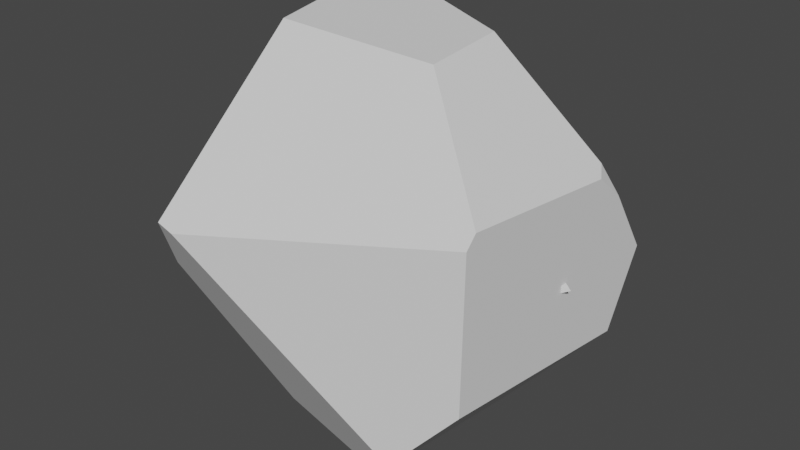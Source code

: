 # Source: PlaceholderAssets.blend  (saved by Blender 3.6.13; exported with 4.5.12 LTS)
import bpy
from mathutils import Matrix  # noqa: F401  (used for matrix-valued properties, if any)

bpy.ops.wm.read_factory_settings(use_empty=True)
scene = bpy.context.scene
scene.name = 'Scene'

# ---- collections
col_scalecheckers = bpy.data.collections.new('ScaleCheckers'); scene.collection.children.link(col_scalecheckers)

# ---- world
world_world = bpy.data.worlds.new('World'); scene.world = world_world
world_world.use_nodes = True; world_world.node_tree.nodes.clear()
_N = world_world.node_tree.nodes; _L = world_world.node_tree.links
n0 = _N.new('ShaderNodeOutputWorld'); n0.name = 'World Output'; n0.location = (300, 300)
n1 = _N.new('ShaderNodeBackground'); n1.name = 'Background'; n1.location = (10, 300)
n1.inputs[0].default_value = (0.05088, 0.05088, 0.05088, 1.0)
_L.new(n1.outputs[0], n0.inputs[0])
n0.is_active_output = True
world_world.color = (0.05088, 0.05088, 0.05088)
world_world.use_sun_shadow = False
world_world.sun_shadow_jitter_overblur = 0.0

# ---- meshes
me_cube_001 = bpy.data.meshes.new('Cube.001')
me_cube_001.from_pydata([(-0.3662, 0.1145, 0.03759), (-0.3662, 0.1145, 0.01183), (0.3655, 0.1194, 0.03759), (0.3655, 0.1194, 0.01183), (-0.3655, 0.00367, 0.03759), (-0.3655, 0.00367, 0.01183), (0.3662, 0.008548, 0.03759), (0.3662, 0.008548, 0.01183), (-0.1282, -0.3815, 0.7441), (-0.1282, -0.3815, 0.771), (-0.1184, 0.383, 0.7441), (-0.1184, 0.383, 0.771), (-0.01242, -0.383, 0.7441), (-0.01242, -0.383, 0.771), (-0.002582, 0.3815, 0.7441), (-0.002582, 0.3815, 0.771), (-0.3663, 0.2361, 0.03759), (-0.3663, 0.2361, 0.01183), (0.3654, 0.2423, 0.03759), (0.3654, 0.2423, 0.01183), (-0.3654, 0.1253, 0.03759), (-0.3654, 0.1253, 0.01183), (0.3663, 0.1315, 0.03759), (0.3663, 0.1315, 0.01183), (-0.2533, -0.3818, 0.7441), (-0.2533, -0.3818, 0.771), (-0.2466, 0.3828, 0.7441), (-0.2466, 0.3828, 0.771), (-0.1375, -0.3828, 0.7441), (-0.1375, -0.3828, 0.771), (-0.1308, 0.3818, 0.7441), (-0.1308, 0.3818, 0.771), (-0.3649, -0.1231, 0.03759), (-0.3649, -0.1231, 0.01183), (0.3667, -0.1353, 0.03759), (0.3667, -0.1353, 0.01183), (-0.3667, -0.2339, 0.03759), (-0.3667, -0.2339, 0.01183), (0.3649, -0.2461, 0.03759), (0.3649, -0.2461, 0.01183), (0.1317, -0.3818, 0.7441), (0.1317, -0.3818, 0.771), (0.1384, 0.3828, 0.7441), (0.1384, 0.3828, 0.771), (0.2475, -0.3828, 0.7441), (0.2475, -0.3828, 0.771), (0.2542, 0.3818, 0.7441), (0.2542, 0.3818, 0.771), (-0.3654, -0.004001, 0.03759), (-0.3654, -0.004001, 0.01183), (0.3663, -0.01035, 0.03759), (0.3663, -0.01035, 0.01183), (-0.3663, -0.1148, 0.03759), (-0.3663, -0.1148, 0.01183), (0.3654, -0.1212, 0.03759), (0.3654, -0.1212, 0.01183), (0.006591, -0.3825, 0.7441), (0.006591, -0.3825, 0.771), (0.004677, 0.3822, 0.7441), (0.004677, 0.3822, 0.771), (0.1224, -0.3822, 0.7441), (0.1224, -0.3822, 0.771), (0.1205, 0.3825, 0.7441), (0.1205, 0.3825, 0.771), (-0.387, -0.3631, 0.7432), (-0.3601, -0.3631, 0.7432), (-0.387, 0.3631, 0.7432), (-0.3601, 0.3631, 0.7432), (-0.387, -0.3631, 0.6621), (-0.3601, -0.3631, 0.6621), (-0.387, 0.3631, 0.6621), (-0.3601, 0.3631, 0.6621), (0.3602, -0.3631, 0.7432), (0.3871, -0.3631, 0.7432), (0.3602, 0.3631, 0.7432), (0.3871, 0.3631, 0.7432), (0.3602, -0.3631, 0.6621), (0.3871, -0.3631, 0.6621), (0.3602, 0.3631, 0.6621), (0.3871, 0.3631, 0.6621), (0.3875, -0.387, 0.7432), (0.3875, -0.3601, 0.7432), (-0.3875, -0.387, 0.7432), (-0.3875, -0.3601, 0.7432), (0.3875, -0.387, 0.6621), (0.3875, -0.3601, 0.6621), (-0.3875, -0.387, 0.6621), (-0.3875, -0.3601, 0.6621), (0.3875, 0.3602, 0.7432), (0.3875, 0.3871, 0.7432), (-0.3875, 0.3602, 0.7432), (-0.3875, 0.3871, 0.7432), (0.3875, 0.3602, 0.6621), (0.3875, 0.3871, 0.6621), (-0.3875, 0.3602, 0.6621), (-0.3875, 0.3871, 0.6621), (-0.387, -0.3631, 0.08119), (-0.3601, -0.3631, 0.08119), (-0.387, 0.3631, 0.08119), (-0.3601, 0.3631, 0.08119), (-0.387, -0.3631, 0.0001356), (-0.3601, -0.3631, 0.0001356), (-0.387, 0.3631, 0.0001357), (-0.3601, 0.3631, 0.0001357), (0.3602, -0.3631, 0.08119), (0.3871, -0.3631, 0.08119), (0.3602, 0.3631, 0.08119), (0.3871, 0.3631, 0.08119), (0.3602, -0.3631, 0.0001356), (0.3871, -0.3631, 0.0001356), (0.3602, 0.3631, 0.0001357), (0.3871, 0.3631, 0.0001357), (0.3875, -0.387, 0.08119), (0.3875, -0.3601, 0.08119), (-0.3875, -0.387, 0.08119), (-0.3875, -0.3601, 0.08119), (0.3875, -0.387, 0.0001356), (0.3875, -0.3601, 0.0001356), (-0.3875, -0.387, 0.0001357), (-0.3875, -0.3601, 0.0001357), (0.3875, 0.3602, 0.08119), (0.3875, 0.3871, 0.08119), (-0.3875, 0.3602, 0.08119), (-0.3875, 0.3871, 0.08119), (0.3875, 0.3602, 0.0001356), (0.3875, 0.3871, 0.0001356), (-0.3875, 0.3602, 0.0001357), (-0.3875, 0.3871, 0.0001357), (-0.3772, -0.3825, 0.7441), (-0.3772, -0.3825, 0.771), (-0.3801, 0.3821, 0.7441), (-0.3801, 0.3821, 0.771), (-0.2614, -0.3821, 0.7441), (-0.2614, -0.3821, 0.771), (-0.2643, 0.3825, 0.7441), (-0.2643, 0.3825, 0.771), (0.261, -0.3816, 0.7441), (0.261, -0.3816, 0.771), (0.2699, 0.383, 0.7441), (0.2699, 0.383, 0.771), (0.3768, -0.383, 0.7441), (0.3768, -0.383, 0.771), (0.3857, 0.3816, 0.7441), (0.3857, 0.3816, 0.771), (0.3406, -0.2508, 0.719), (0.3406, -0.2508, 0.745), (-0.3406, -0.2508, 0.719), (-0.3406, -0.2508, 0.745), (0.3406, -0.135, 0.719), (0.3406, -0.135, 0.745), (-0.3406, -0.135, 0.719), (-0.3406, -0.135, 0.745), (0.3406, 0.1342, 0.719), (0.3406, 0.1342, 0.745), (-0.3406, 0.1342, 0.719), (-0.3406, 0.1342, 0.745), (0.3406, 0.25, 0.719), (0.3406, 0.25, 0.745), (-0.3406, 0.25, 0.719), (-0.3406, 0.25, 0.745), (-0.3656, -0.3789, 0.6647), (-0.3656, -0.352, 0.6647), (-0.3656, -0.3789, 0.07583), (-0.3656, -0.352, 0.07583), (-0.2557, -0.3789, 0.6647), (-0.2557, -0.352, 0.6647), (-0.2557, -0.3789, 0.07583), (-0.2557, -0.352, 0.07583), (0.2545, -0.3789, 0.6647), (0.2545, -0.352, 0.6647), (0.2545, -0.3789, 0.07583), (0.2545, -0.352, 0.07583), (0.3644, -0.3789, 0.6647), (0.3644, -0.352, 0.6647), (0.3644, -0.3789, 0.07583), (0.3644, -0.352, 0.07583), (0.3789, -0.3656, 0.6647), (0.352, -0.3656, 0.6647), (0.3789, -0.3656, 0.07583), (0.352, -0.3656, 0.07583), (0.3789, -0.2557, 0.6647), (0.352, -0.2557, 0.6647), (0.3789, -0.2557, 0.07583), (0.352, -0.2557, 0.07583), (0.3789, 0.2545, 0.6647), (0.352, 0.2545, 0.6647), (0.3789, 0.2545, 0.07583), (0.352, 0.2545, 0.07583), (0.3789, 0.3644, 0.6647), (0.352, 0.3644, 0.6647), (0.3789, 0.3644, 0.07583), (0.352, 0.3644, 0.07583), (0.3656, 0.3789, 0.6647), (0.3656, 0.352, 0.6647), (0.3656, 0.3789, 0.07583), (0.3656, 0.352, 0.07583), (0.2557, 0.3789, 0.6647), (0.2557, 0.352, 0.6647), (0.2557, 0.3789, 0.07583), (0.2557, 0.352, 0.07583), (-0.2545, 0.3789, 0.6647), (-0.2545, 0.352, 0.6647), (-0.2545, 0.3789, 0.07583), (-0.2545, 0.352, 0.07583), (-0.3644, 0.3789, 0.6647), (-0.3644, 0.352, 0.6647), (-0.3644, 0.3789, 0.07583), (-0.3644, 0.352, 0.07583), (-0.3789, 0.3656, 0.6647), (-0.352, 0.3656, 0.6647), (-0.3789, 0.3656, 0.07583), (-0.352, 0.3656, 0.07583), (-0.3789, 0.2557, 0.6647), (-0.352, 0.2557, 0.6647), (-0.3789, 0.2557, 0.07583), (-0.352, 0.2557, 0.07583), (-0.3789, -0.2545, 0.6647), (-0.352, -0.2545, 0.6647), (-0.3789, -0.2545, 0.07583), (-0.352, -0.2545, 0.07583), (-0.3789, -0.3644, 0.6647), (-0.352, -0.3644, 0.6647), (-0.3789, -0.3644, 0.07583), (-0.352, -0.3644, 0.07583), (0.3448, -0.3036, 0.4691), (0.3662, -0.3036, 0.4691), (0.3448, 0.3041, 0.4659), (0.3662, 0.3041, 0.4659), (0.3448, -0.3041, 0.3771), (0.3662, -0.3041, 0.3771), (0.3448, 0.3036, 0.3739), (0.3662, 0.3036, 0.3739), (0.3448, -0.3043, 0.5659), (0.3662, -0.3043, 0.5659), (0.3448, 0.3034, 0.5718), (0.3662, 0.3034, 0.5718), (0.3448, -0.3034, 0.4738), (0.3662, -0.3034, 0.4738), (0.3448, 0.3043, 0.4798), (0.3662, 0.3043, 0.4798), (0.3448, -0.3045, 0.2586), (0.3662, -0.3045, 0.2586), (0.3448, 0.3032, 0.2671), (0.3662, 0.3032, 0.2671), (0.3448, -0.3032, 0.1665), (0.3662, -0.3032, 0.1665), (0.3448, 0.3045, 0.1751), (0.3662, 0.3045, 0.1751), (0.3448, -0.3031, 0.3721), (0.3662, -0.3031, 0.3721), (0.3448, 0.3045, 0.3628), (0.3662, 0.3045, 0.3628), (0.3448, -0.3045, 0.28), (0.3662, -0.3045, 0.28), (0.3448, 0.3031, 0.2707), (0.3662, 0.3031, 0.2707), (0.3448, -0.3032, 0.6777), (0.3662, -0.3032, 0.6777), (0.3448, 0.3044, 0.6697), (0.3662, 0.3044, 0.6697), (0.3448, -0.3044, 0.5856), (0.3662, -0.3044, 0.5856), (0.3448, 0.3032, 0.5777), (0.3662, 0.3032, 0.5777), (0.3448, -0.3047, 0.1503), (0.3662, -0.3047, 0.1503), (0.3448, 0.3029, 0.1625), (0.3662, 0.3029, 0.1625), (0.3448, -0.3029, 0.05825), (0.3662, -0.3029, 0.05825), (0.3448, 0.3047, 0.07044), (0.3662, 0.3047, 0.07044), (0.3043, 0.3448, 0.4644), (0.3043, 0.3662, 0.4644), (-0.3034, 0.3448, 0.4706), (-0.3034, 0.3662, 0.4706), (0.3034, 0.3448, 0.3724), (0.3034, 0.3662, 0.3724), (-0.3043, 0.3448, 0.3786), (-0.3043, 0.3662, 0.3786), (0.3044, 0.3448, 0.5648), (0.3044, 0.3662, 0.5648), (-0.3032, 0.3448, 0.5728), (-0.3032, 0.3662, 0.5728), (0.3032, 0.3448, 0.4728), (0.3032, 0.3662, 0.4728), (-0.3044, 0.3448, 0.4808), (-0.3044, 0.3662, 0.4808), (0.3045, 0.3448, 0.2549), (0.3045, 0.3662, 0.2549), (-0.3032, 0.3448, 0.2633), (-0.3032, 0.3662, 0.2633), (0.3032, 0.3448, 0.1628), (0.3032, 0.3662, 0.1628), (-0.3045, 0.3448, 0.1713), (-0.3045, 0.3662, 0.1713), (0.3034, 0.3448, 0.3673), (0.3034, 0.3662, 0.3673), (-0.3043, 0.3448, 0.3615), (-0.3043, 0.3662, 0.3615), (0.3043, 0.3448, 0.2753), (0.3043, 0.3662, 0.2753), (-0.3034, 0.3448, 0.2695), (-0.3034, 0.3662, 0.2695), (0.3035, 0.3448, 0.678), (0.3035, 0.3662, 0.678), (-0.3042, 0.3448, 0.6733), (-0.3042, 0.3662, 0.6733), (0.3042, 0.3448, 0.586), (0.3042, 0.3662, 0.586), (-0.3035, 0.3448, 0.5813), (-0.3035, 0.3662, 0.5813), (0.3046, 0.3448, 0.1532), (0.3046, 0.3662, 0.1532), (-0.303, 0.3448, 0.1633), (-0.303, 0.3662, 0.1633), (0.303, 0.3448, 0.06114), (0.303, 0.3662, 0.06114), (-0.3046, 0.3448, 0.07129), (-0.3046, 0.3662, 0.07129), (-0.3448, 0.3036, 0.4691), (-0.3662, 0.3036, 0.4691), (-0.3448, -0.3041, 0.4659), (-0.3662, -0.3041, 0.4659), (-0.3448, 0.3041, 0.377), (-0.3662, 0.3041, 0.377), (-0.3448, -0.3036, 0.3739), (-0.3662, -0.3036, 0.3739), (-0.3448, 0.3034, 0.5717), (-0.3662, 0.3034, 0.5717), (-0.3448, -0.3043, 0.5659), (-0.3662, -0.3043, 0.5659), (-0.3448, 0.3043, 0.4797), (-0.3662, 0.3043, 0.4797), (-0.3448, -0.3034, 0.4739), (-0.3662, -0.3034, 0.4739), (-0.3448, 0.3042, 0.2607), (-0.3662, 0.3042, 0.2607), (-0.3448, -0.3035, 0.265), (-0.3662, -0.3035, 0.265), (-0.3448, 0.3035, 0.1687), (-0.3662, 0.3035, 0.1687), (-0.3448, -0.3042, 0.1729), (-0.3662, -0.3042, 0.1729), (-0.3448, 0.3044, 0.3607), (-0.3662, 0.3044, 0.3607), (-0.3448, -0.3033, 0.3681), (-0.3662, -0.3033, 0.3681), (-0.3448, 0.3033, 0.2687), (-0.3662, 0.3033, 0.2687), (-0.3448, -0.3044, 0.2761), (-0.3662, -0.3044, 0.2761), (-0.3448, 0.3042, 0.6708), (-0.3662, 0.3042, 0.6708), (-0.3448, -0.3035, 0.6754), (-0.3662, -0.3035, 0.6754), (-0.3448, 0.3035, 0.5787), (-0.3662, 0.3035, 0.5787), (-0.3448, -0.3042, 0.5833), (-0.3662, -0.3042, 0.5833), (-0.3448, 0.3033, 0.1632), (-0.3662, 0.3033, 0.1632), (-0.3448, -0.3043, 0.1566), (-0.3662, -0.3043, 0.1566), (-0.3448, 0.3043, 0.07112), (-0.3662, 0.3043, 0.07112), (-0.3448, -0.3033, 0.06454), (-0.3662, -0.3033, 0.06454), (-0.3028, -0.3448, 0.4738), (-0.3028, -0.3662, 0.4738), (0.3047, -0.3448, 0.4612), (0.3047, -0.3662, 0.4612), (-0.3047, -0.3448, 0.3818), (-0.3047, -0.3662, 0.3818), (0.3028, -0.3448, 0.3692), (0.3028, -0.3662, 0.3692), (-0.3044, -0.3448, 0.5675), (-0.3044, -0.3662, 0.5675), (0.3032, -0.3448, 0.5757), (0.3032, -0.3662, 0.5757), (-0.3032, -0.3448, 0.4755), (-0.3032, -0.3662, 0.4755), (0.3044, -0.3448, 0.4836), (0.3044, -0.3662, 0.4836), (-0.3043, -0.3448, 0.2597), (-0.3043, -0.3662, 0.2597), (0.3034, -0.3448, 0.266), (0.3034, -0.3662, 0.266), (-0.3034, -0.3448, 0.1677), (-0.3034, -0.3662, 0.1677), (0.3043, -0.3448, 0.174), (0.3043, -0.3662, 0.174), (-0.3036, -0.3448, 0.3688), (-0.3036, -0.3662, 0.3688), (0.3041, -0.3448, 0.365), (0.3041, -0.3662, 0.365), (-0.3041, -0.3448, 0.2768), (-0.3041, -0.3662, 0.2768), (0.3036, -0.3448, 0.273), (0.3036, -0.3662, 0.273), (-0.3035, -0.3448, 0.6758), (-0.3035, -0.3662, 0.6758), (0.3042, -0.3448, 0.6713), (0.3042, -0.3662, 0.6713), (-0.3042, -0.3448, 0.5838), (-0.3042, -0.3662, 0.5838), (0.3035, -0.3448, 0.5793), (0.3035, -0.3662, 0.5793), (-0.3046, -0.3448, 0.1509), (-0.3046, -0.3662, 0.1509), (0.303, -0.3448, 0.1618), (0.303, -0.3662, 0.1618), (-0.303, -0.3448, 0.0589), (-0.303, -0.3662, 0.0589), (0.3046, -0.3448, 0.06979), (0.3046, -0.3662, 0.06979), (0.3661, -0.3656, 0.01183), (0.3661, -0.3656, 0.03759), (-0.3656, -0.3685, 0.01183), (-0.3656, -0.3685, 0.03759), (0.3656, -0.2547, 0.01183), (0.3656, -0.2547, 0.03759), (-0.3661, -0.2576, 0.01183), (-0.3661, -0.2576, 0.03759), (0.3654, 0.2504, 0.01183), (0.3654, 0.2504, 0.03759), (-0.3663, 0.2566, 0.01183), (-0.3663, 0.2566, 0.03759), (0.3663, 0.3612, 0.01183), (0.3663, 0.3612, 0.03759), (-0.3654, 0.3674, 0.01183), (-0.3654, 0.3674, 0.03759), (0.3583, -0.3051, 0.08727), (0.374, -0.3051, 0.08727), (0.3583, 0.2404, 0.712), (0.374, 0.2404, 0.712), (0.3583, -0.235, 0.02764), (0.374, -0.235, 0.02764), (0.3583, 0.3105, 0.6523), (0.374, 0.3105, 0.6523), (0.3051, 0.3583, 0.08727), (0.3051, 0.374, 0.08727), (-0.2404, 0.3583, 0.712), (-0.2404, 0.374, 0.712), (0.235, 0.3583, 0.02764), (0.235, 0.374, 0.02764), (-0.3105, 0.3583, 0.6523), (-0.3105, 0.374, 0.6523), (-0.3583, 0.3051, 0.08727), (-0.374, 0.3051, 0.08727), (-0.3583, -0.2404, 0.712), (-0.374, -0.2404, 0.712), (-0.3583, 0.235, 0.02764), (-0.374, 0.235, 0.02764), (-0.3583, -0.3105, 0.6523), (-0.374, -0.3105, 0.6523), (-0.3051, -0.3583, 0.08727), (-0.3051, -0.374, 0.08727), (0.2404, -0.3583, 0.712), (0.2404, -0.374, 0.712), (-0.235, -0.3583, 0.02764), (-0.235, -0.374, 0.02764), (0.3105, -0.3583, 0.6523), (0.3105, -0.374, 0.6523)], [], [(5, 1, 3, 7), (5, 4, 0, 1), (7, 6, 4, 5), (3, 2, 6, 7), (0, 4, 6, 2), (1, 0, 2, 3), (8, 9, 11, 10), (10, 11, 15, 14), (14, 15, 13, 12), (12, 13, 9, 8), (10, 14, 12, 8), (15, 11, 9, 13), (21, 17, 19, 23), (21, 20, 16, 17), (23, 22, 20, 21), (19, 18, 22, 23), (16, 20, 22, 18), (17, 16, 18, 19), (24, 25, 27, 26), (26, 27, 31, 30), (30, 31, 29, 28), (28, 29, 25, 24), (26, 30, 28, 24), (31, 27, 25, 29), (37, 33, 35, 39), (37, 36, 32, 33), (39, 38, 36, 37), (35, 34, 38, 39), (32, 36, 38, 34), (33, 32, 34, 35), (40, 41, 43, 42), (42, 43, 47, 46), (46, 47, 45, 44), (44, 45, 41, 40), (42, 46, 44, 40), (47, 43, 41, 45), (53, 49, 51, 55), (53, 52, 48, 49), (55, 54, 52, 53), (51, 50, 54, 55), (48, 52, 54, 50), (49, 48, 50, 51), (56, 57, 59, 58), (58, 59, 63, 62), (62, 63, 61, 60), (60, 61, 57, 56), (58, 62, 60, 56), (63, 59, 57, 61), (64, 65, 67, 66), (66, 67, 71, 70), (70, 71, 69, 68), (68, 69, 65, 64), (66, 70, 68, 64), (71, 67, 65, 69), (72, 73, 75, 74), (74, 75, 79, 78), (78, 79, 77, 76), (76, 77, 73, 72), (74, 78, 76, 72), (79, 75, 73, 77), (80, 81, 83, 82), (82, 83, 87, 86), (86, 87, 85, 84), (84, 85, 81, 80), (82, 86, 84, 80), (87, 83, 81, 85), (88, 89, 91, 90), (90, 91, 95, 94), (94, 95, 93, 92), (92, 93, 89, 88), (90, 94, 92, 88), (95, 91, 89, 93), (96, 97, 99, 98), (98, 99, 103, 102), (102, 103, 101, 100), (100, 101, 97, 96), (98, 102, 100, 96), (103, 99, 97, 101), (104, 105, 107, 106), (106, 107, 111, 110), (110, 111, 109, 108), (108, 109, 105, 104), (106, 110, 108, 104), (111, 107, 105, 109), (112, 113, 115, 114), (114, 115, 119, 118), (118, 119, 117, 116), (116, 117, 113, 112), (114, 118, 116, 112), (119, 115, 113, 117), (120, 121, 123, 122), (122, 123, 127, 126), (126, 127, 125, 124), (124, 125, 121, 120), (122, 126, 124, 120), (127, 123, 121, 125), (128, 129, 131, 130), (130, 131, 135, 134), (134, 135, 133, 132), (132, 133, 129, 128), (130, 134, 132, 128), (135, 131, 129, 133), (136, 137, 139, 138), (138, 139, 143, 142), (142, 143, 141, 140), (140, 141, 137, 136), (138, 142, 140, 136), (143, 139, 137, 141), (144, 145, 147, 146), (146, 147, 151, 150), (150, 151, 149, 148), (148, 149, 145, 144), (146, 150, 148, 144), (151, 147, 145, 149), (152, 153, 155, 154), (154, 155, 159, 158), (158, 159, 157, 156), (156, 157, 153, 152), (154, 158, 156, 152), (159, 155, 153, 157), (160, 161, 163, 162), (162, 163, 167, 166), (166, 167, 165, 164), (164, 165, 161, 160), (162, 166, 164, 160), (167, 163, 161, 165), (168, 169, 171, 170), (170, 171, 175, 174), (174, 175, 173, 172), (172, 173, 169, 168), (170, 174, 172, 168), (175, 171, 169, 173), (176, 177, 179, 178), (178, 179, 183, 182), (182, 183, 181, 180), (180, 181, 177, 176), (178, 182, 180, 176), (183, 179, 177, 181), (184, 185, 187, 186), (186, 187, 191, 190), (190, 191, 189, 188), (188, 189, 185, 184), (186, 190, 188, 184), (191, 187, 185, 189), (192, 193, 195, 194), (194, 195, 199, 198), (198, 199, 197, 196), (196, 197, 193, 192), (194, 198, 196, 192), (199, 195, 193, 197), (200, 201, 203, 202), (202, 203, 207, 206), (206, 207, 205, 204), (204, 205, 201, 200), (202, 206, 204, 200), (207, 203, 201, 205), (208, 209, 211, 210), (210, 211, 215, 214), (214, 215, 213, 212), (212, 213, 209, 208), (210, 214, 212, 208), (215, 211, 209, 213), (216, 217, 219, 218), (218, 219, 223, 222), (222, 223, 221, 220), (220, 221, 217, 216), (218, 222, 220, 216), (223, 219, 217, 221), (224, 225, 227, 226), (226, 227, 231, 230), (230, 231, 229, 228), (228, 229, 225, 224), (226, 230, 228, 224), (231, 227, 225, 229), (232, 233, 235, 234), (234, 235, 239, 238), (238, 239, 237, 236), (236, 237, 233, 232), (234, 238, 236, 232), (239, 235, 233, 237), (240, 241, 243, 242), (242, 243, 247, 246), (246, 247, 245, 244), (244, 245, 241, 240), (242, 246, 244, 240), (247, 243, 241, 245), (248, 249, 251, 250), (250, 251, 255, 254), (254, 255, 253, 252), (252, 253, 249, 248), (250, 254, 252, 248), (255, 251, 249, 253), (256, 257, 259, 258), (258, 259, 263, 262), (262, 263, 261, 260), (260, 261, 257, 256), (258, 262, 260, 256), (263, 259, 257, 261), (264, 265, 267, 266), (266, 267, 271, 270), (270, 271, 269, 268), (268, 269, 265, 264), (266, 270, 268, 264), (271, 267, 265, 269), (272, 273, 275, 274), (274, 275, 279, 278), (278, 279, 277, 276), (276, 277, 273, 272), (274, 278, 276, 272), (279, 275, 273, 277), (280, 281, 283, 282), (282, 283, 287, 286), (286, 287, 285, 284), (284, 285, 281, 280), (282, 286, 284, 280), (287, 283, 281, 285), (288, 289, 291, 290), (290, 291, 295, 294), (294, 295, 293, 292), (292, 293, 289, 288), (290, 294, 292, 288), (295, 291, 289, 293), (296, 297, 299, 298), (298, 299, 303, 302), (302, 303, 301, 300), (300, 301, 297, 296), (298, 302, 300, 296), (303, 299, 297, 301), (304, 305, 307, 306), (306, 307, 311, 310), (310, 311, 309, 308), (308, 309, 305, 304), (306, 310, 308, 304), (311, 307, 305, 309), (312, 313, 315, 314), (314, 315, 319, 318), (318, 319, 317, 316), (316, 317, 313, 312), (314, 318, 316, 312), (319, 315, 313, 317), (320, 321, 323, 322), (322, 323, 327, 326), (326, 327, 325, 324), (324, 325, 321, 320), (322, 326, 324, 320), (327, 323, 321, 325), (328, 329, 331, 330), (330, 331, 335, 334), (334, 335, 333, 332), (332, 333, 329, 328), (330, 334, 332, 328), (335, 331, 329, 333), (336, 337, 339, 338), (338, 339, 343, 342), (342, 343, 341, 340), (340, 341, 337, 336), (338, 342, 340, 336), (343, 339, 337, 341), (344, 345, 347, 346), (346, 347, 351, 350), (350, 351, 349, 348), (348, 349, 345, 344), (346, 350, 348, 344), (351, 347, 345, 349), (352, 353, 355, 354), (354, 355, 359, 358), (358, 359, 357, 356), (356, 357, 353, 352), (354, 358, 356, 352), (359, 355, 353, 357), (360, 361, 363, 362), (362, 363, 367, 366), (366, 367, 365, 364), (364, 365, 361, 360), (362, 366, 364, 360), (367, 363, 361, 365), (368, 369, 371, 370), (370, 371, 375, 374), (374, 375, 373, 372), (372, 373, 369, 368), (370, 374, 372, 368), (375, 371, 369, 373), (376, 377, 379, 378), (378, 379, 383, 382), (382, 383, 381, 380), (380, 381, 377, 376), (378, 382, 380, 376), (383, 379, 377, 381), (384, 385, 387, 386), (386, 387, 391, 390), (390, 391, 389, 388), (388, 389, 385, 384), (386, 390, 388, 384), (391, 387, 385, 389), (392, 393, 395, 394), (394, 395, 399, 398), (398, 399, 397, 396), (396, 397, 393, 392), (394, 398, 396, 392), (399, 395, 393, 397), (400, 401, 403, 402), (402, 403, 407, 406), (406, 407, 405, 404), (404, 405, 401, 400), (402, 406, 404, 400), (407, 403, 401, 405), (408, 409, 411, 410), (410, 411, 415, 414), (414, 415, 413, 412), (412, 413, 409, 408), (410, 414, 412, 408), (415, 411, 409, 413), (416, 417, 419, 418), (418, 419, 423, 422), (422, 423, 421, 420), (420, 421, 417, 416), (418, 422, 420, 416), (423, 419, 417, 421), (424, 425, 427, 426), (426, 427, 431, 430), (430, 431, 429, 428), (428, 429, 425, 424), (426, 430, 428, 424), (431, 427, 425, 429), (432, 433, 435, 434), (434, 435, 439, 438), (438, 439, 437, 436), (436, 437, 433, 432), (434, 438, 436, 432), (439, 435, 433, 437), (440, 441, 443, 442), (442, 443, 447, 446), (446, 447, 445, 444), (444, 445, 441, 440), (442, 446, 444, 440), (447, 443, 441, 445), (448, 449, 451, 450), (450, 451, 455, 454), (454, 455, 453, 452), (452, 453, 449, 448), (450, 454, 452, 448), (455, 451, 449, 453), (456, 457, 459, 458), (458, 459, 463, 462), (462, 463, 461, 460), (460, 461, 457, 456), (458, 462, 460, 456), (463, 459, 457, 461)])
_uv = me_cube_001.uv_layers.new(name='UVMap')
_uv.uv.foreach_set('vector', [0.1042, 0.4533, 0.07049, 0.4533, 0.07049, 0.2317, 0.1042, 0.2317, 0.254, 0.8495, 0.2461, 0.8495, 0.2461, 0.8159, 0.254, 0.8159, 0.9545, 0.4141, 0.9624, 0.4141, 0.9624, 0.6358, 0.9545, 0.6358, 0.2195, 0.8495, 0.2117, 0.8495, 0.2117, 0.8159, 0.2195, 0.8159, 0.3066, 0.4533, 0.2729, 0.4533, 0.2729, 0.2317, 0.3066, 0.2317, 0.9544, 0.2217, 0.9466, 0.2217, 0.9466, 0.0, 0.9544, 0.0, 0.3877, 0.9329, 0.3795, 0.9329, 0.3795, 0.7013, 0.3877, 0.7013, 0.559, 0.2135, 0.5508, 0.2135, 0.5508, 0.1784, 0.559, 0.1784, 0.93, 0.6474, 0.9218, 0.6474, 0.9218, 0.4158, 0.93, 0.4158, 0.5098, 0.1784, 0.518, 0.1784, 0.518, 0.2135, 0.5098, 0.2135, 0.1057, 0.2317, 0.07049, 0.2317, 0.07049, 0.0, 0.1057, 0.0, 0.282, 0.2317, 0.2467, 0.2317, 0.2467, 0.0, 0.282, 0.0, 0.3403, 0.2317, 0.374, 0.2317, 0.374, 0.4533, 0.3403, 0.4533, 0.2796, 0.8495, 0.2717, 0.8495, 0.2717, 0.8159, 0.2796, 0.8159, 0.9701, 0.0, 0.9779, 0.0, 0.9779, 0.2217, 0.9701, 0.2217, 0.1803, 0.8159, 0.1881, 0.8159, 0.1881, 0.8495, 0.1803, 0.8495, 0.2391, 0.4533, 0.2054, 0.4533, 0.2054, 0.2317, 0.2391, 0.2317, 0.9622, 0.2217, 0.9544, 0.2217, 0.9544, 0.0, 0.9622, 0.0, 0.9382, 0.6474, 0.93, 0.6474, 0.93, 0.4158, 0.9382, 0.4158, 0.5262, 0.1784, 0.5344, 0.1784, 0.5344, 0.2135, 0.5262, 0.2135, 0.7291, 0.9034, 0.7209, 0.9034, 0.7209, 0.6717, 0.7291, 0.6717, 0.518, 0.1784, 0.5262, 0.1784, 0.5262, 0.2135, 0.518, 0.2135, 0.1057, 0.0, 0.141, 1.3e-08, 0.141, 0.2317, 0.1057, 0.2317, 0.1762, 0.2317, 0.141, 0.2317, 0.141, 0.0, 0.1762, 1.3e-08, 0.3877, 0.2317, 0.4214, 0.2317, 0.4214, 0.4533, 0.3877, 0.4533, 0.2618, 0.8495, 0.254, 0.8495, 0.254, 0.8159, 0.2618, 0.8159, 0.962, 0.6358, 0.9699, 0.6358, 0.9699, 0.8575, 0.962, 0.8575, 0.196, 0.8495, 0.1881, 0.8495, 0.1881, 0.8159, 0.196, 0.8159, 0.1379, 0.4533, 0.1042, 0.4533, 0.1042, 0.2317, 0.1379, 0.2317, 0.962, 0.8575, 0.9542, 0.8575, 0.9542, 0.6358, 0.962, 0.6358, 0.9302, 0.2317, 0.922, 0.2317, 0.922, 0.0, 0.9302, 0.0, 0.559, 0.1784, 0.5672, 0.1784, 0.5672, 0.2135, 0.559, 0.2135, 0.9136, 0.6474, 0.9054, 0.6474, 0.9054, 0.4158, 0.9136, 0.4158, 0.5344, 0.1784, 0.5426, 0.1784, 0.5426, 0.2135, 0.5344, 0.2135, 0.07049, 0.2317, 0.03525, 0.2317, 0.03525, 0.0, 0.07049, 0.0, 0.2467, 0.2317, 0.2115, 0.2317, 0.2115, 0.0, 0.2467, 1.3e-08, 0.03373, 0.4533, 5.183e-08, 0.4533, 0.0, 0.2317, 0.03373, 0.2317, 0.196, 0.8159, 0.2038, 0.8159, 0.2038, 0.8495, 0.196, 0.8495, 0.9699, 0.6358, 0.9777, 0.6358, 0.9777, 0.8575, 0.9699, 0.8575, 0.2195, 0.8159, 0.2273, 0.8159, 0.2273, 0.8495, 0.2195, 0.8495, 0.2054, 0.4533, 0.1717, 0.4533, 0.1717, 0.2317, 0.2054, 0.2317, 0.9777, 0.6358, 0.9855, 0.6358, 0.9855, 0.8575, 0.9777, 0.8575, 0.93, 0.8791, 0.9218, 0.8791, 0.9218, 0.6474, 0.93, 0.6474, 0.5508, 0.2135, 0.5426, 0.2135, 0.5426, 0.1784, 0.5508, 0.1784, 0.9218, 0.8791, 0.9136, 0.8791, 0.9136, 0.6474, 0.9218, 0.6474, 0.5754, 0.2135, 0.5672, 0.2135, 0.5672, 0.1784, 0.5754, 0.1784, 0.3877, 0.0, 0.4229, 0.0, 0.4229, 0.2317, 0.3877, 0.2317, 0.1762, 0.0, 0.2115, 0.0, 0.2115, 0.2317, 0.1762, 0.2317, 0.6716, 0.7181, 0.6798, 0.7181, 0.6798, 0.9381, 0.6716, 0.9381, 0.4557, 0.2064, 0.4639, 0.2064, 0.4639, 0.231, 0.4557, 0.231, 0.9382, 0.6358, 0.9463, 0.6358, 0.9463, 0.8558, 0.9382, 0.8558, 0.4475, 0.231, 0.4393, 0.231, 0.4393, 0.2064, 0.4475, 0.2064, 0.6646, 0.7033, 0.6399, 0.7033, 0.6399, 0.4833, 0.6646, 0.4833, 0.7012, 0.22, 0.6766, 0.22, 0.6766, 1.3e-08, 0.7012, 0.0, 0.9302, 1.3e-08, 0.9384, 0.0, 0.9384, 0.22, 0.9302, 0.22, 0.4229, 0.2064, 0.4311, 0.2064, 0.4311, 0.231, 0.4229, 0.231, 0.9382, 0.4158, 0.9463, 0.4158, 0.9463, 0.6358, 0.9382, 0.6358, 0.4393, 0.231, 0.4311, 0.231, 0.4311, 0.2064, 0.4393, 0.2064, 0.6519, 0.22, 0.6272, 0.22, 0.6272, 0.0, 0.6519, 0.0, 0.7012, 0.0, 0.7259, 0.0, 0.7259, 0.22, 0.7012, 0.22, 0.688, 0.7181, 0.6798, 0.7181, 0.6798, 0.4833, 0.688, 0.4833, 0.4721, 0.2064, 0.4803, 0.2064, 0.4803, 0.231, 0.4721, 0.231, 0.6798, 0.7181, 0.6716, 0.7181, 0.6716, 0.4833, 0.6798, 0.4833, 0.357, 0.8404, 0.3488, 0.8404, 0.3488, 0.8159, 0.357, 0.8159, 0.5906, 0.4833, 0.6152, 0.4833, 0.6152, 0.7181, 0.5906, 0.7181, 0.688, 0.2317, 0.7126, 0.2317, 0.7126, 0.4665, 0.688, 0.4665, 0.3877, 0.4665, 0.3795, 0.4665, 0.3795, 0.2317, 0.3877, 0.2317, 0.4803, 0.2064, 0.4885, 0.2064, 0.4885, 0.231, 0.4803, 0.231, 0.3877, 0.7013, 0.3795, 0.7013, 0.3795, 0.4665, 0.3877, 0.4665, 0.4557, 0.231, 0.4475, 0.231, 0.4475, 0.2064, 0.4557, 0.2064, 0.5166, 0.4833, 0.5412, 0.4833, 0.5412, 0.7181, 0.5166, 0.7181, 0.5659, 0.4833, 0.5906, 0.4833, 0.5906, 0.7181, 0.5659, 0.7181, 0.604, 0.7181, 0.6122, 0.7181, 0.6122, 0.9381, 0.604, 0.9381, 0.3216, 0.8159, 0.3298, 0.8159, 0.3298, 0.8404, 0.3216, 0.8404, 0.9463, 0.4158, 0.9545, 0.4158, 0.9545, 0.6358, 0.9463, 0.6358, 0.3406, 0.8159, 0.3488, 0.8159, 0.3488, 0.8404, 0.3406, 0.8404, 0.7126, 0.2317, 0.7373, 0.2317, 0.7373, 0.4517, 0.7126, 0.4517, 0.6766, 0.22, 0.6519, 0.22, 0.6519, 1.3e-08, 0.6766, 0.0, 0.6798, 0.7181, 0.688, 0.7181, 0.688, 0.9381, 0.6798, 0.9381, 0.4639, 0.2064, 0.4721, 0.2064, 0.4721, 0.231, 0.4639, 0.231, 0.9384, 0.0, 0.9466, 0.0, 0.9466, 0.22, 0.9384, 0.22, 0.3216, 0.8404, 0.3134, 0.8404, 0.3134, 0.8159, 0.3216, 0.8159, 0.7126, 0.4517, 0.7373, 0.4517, 0.7373, 0.6717, 0.7126, 0.6717, 0.6399, 0.7033, 0.6152, 0.7033, 0.6152, 0.4833, 0.6399, 0.4833, 0.7291, 0.6717, 0.7373, 0.6717, 0.7373, 0.9065, 0.7291, 0.9065, 0.3298, 0.8159, 0.338, 0.8159, 0.338, 0.8404, 0.3298, 0.8404, 0.4206, 0.6882, 0.4124, 0.6882, 0.4124, 0.4533, 0.4206, 0.4533, 0.3134, 0.8404, 0.3052, 0.8404, 0.3052, 0.8159, 0.3134, 0.8159, 0.4919, 0.4833, 0.5166, 0.4833, 0.5166, 0.7181, 0.4919, 0.7181, 0.7126, 0.7013, 0.688, 0.7013, 0.688, 0.4665, 0.7126, 0.4665, 0.3686, 0.6318, 0.3768, 0.6318, 0.3768, 0.8666, 0.3686, 0.8666, 0.357, 0.8159, 0.3652, 0.8159, 0.3652, 0.8404, 0.357, 0.8404, 0.4919, 0.6729, 0.4837, 0.6729, 0.4837, 0.4381, 0.4919, 0.4381, 0.2376, 0.8456, 0.2294, 0.8456, 0.2294, 0.821, 0.2376, 0.821, 0.3877, 0.4533, 0.4124, 0.4533, 0.4124, 0.6882, 0.3877, 0.6882, 0.5659, 0.7181, 0.5412, 0.7181, 0.5412, 0.4833, 0.5659, 0.4833, 0.9136, 0.8791, 0.9054, 0.8791, 0.9054, 0.6474, 0.9136, 0.6474, 0.5754, 0.1784, 0.5835, 0.1784, 0.5835, 0.2135, 0.5754, 0.2135, 0.4919, 0.9045, 0.4837, 0.9045, 0.4837, 0.6729, 0.4919, 0.6729, 0.5835, 0.1784, 0.5917, 0.1784, 0.5917, 0.2135, 0.5835, 0.2135, 0.3525, 0.0, 0.3877, 0.0, 0.3877, 0.2317, 0.3525, 0.2317, 0.3525, 0.2317, 0.3172, 0.2317, 0.3172, 0.0, 0.3525, 0.0, 0.9382, 0.8791, 0.93, 0.8791, 0.93, 0.6474, 0.9382, 0.6474, 0.5016, 0.1784, 0.5098, 0.1784, 0.5098, 0.2135, 0.5016, 0.2135, 0.9218, 0.6474, 0.9136, 0.6474, 0.9136, 0.4158, 0.9218, 0.4158, 0.4934, 0.1784, 0.5016, 0.1784, 0.5016, 0.2135, 0.4934, 0.2135, 0.282, 0.0, 0.3172, 0.0, 0.3172, 0.2317, 0.282, 0.2317, 0.03525, 0.2317, 5.224e-08, 0.2317, 0.0, 0.0, 0.03525, 0.0, 0.9781, 0.4141, 0.986, 0.4141, 0.986, 0.6205, 0.9781, 0.6205, 0.6076, 0.1784, 0.6156, 0.1784, 0.6156, 0.2135, 0.6076, 0.2135, 0.9859, 0.4128, 0.9779, 0.4128, 0.9779, 0.2064, 0.9859, 0.2064, 0.5917, 0.1784, 0.5997, 0.1784, 0.5997, 0.2135, 0.5917, 0.2135, 0.4567, 0.4381, 0.4214, 0.4381, 0.4214, 0.2317, 0.4567, 0.2317, 0.4229, 1.95e-08, 0.4582, 0.0, 0.4582, 0.2064, 0.4229, 0.2064, 0.9855, 0.6358, 0.9935, 0.6358, 0.9935, 0.8422, 0.9855, 0.8422, 0.6076, 0.2135, 0.5997, 0.2135, 0.5997, 0.1784, 0.6076, 0.1784, 0.9779, 0.0, 0.9859, 0.0, 0.9859, 0.2064, 0.9779, 0.2064, 0.6235, 0.2135, 0.6156, 0.2135, 0.6156, 0.1784, 0.6235, 0.1784, 0.4582, 0.0, 0.4934, 1.95e-08, 0.4934, 0.2064, 0.4582, 0.2064, 0.4919, 0.4381, 0.4567, 0.4381, 0.4567, 0.2317, 0.4919, 0.2317, 0.9416, 0.2317, 0.9498, 0.2317, 0.9498, 0.4101, 0.9416, 0.4101, 0.816, 0.1841, 0.8242, 0.1841, 0.8242, 0.2174, 0.816, 0.2174, 0.7933, 0.784, 0.8015, 0.784, 0.8015, 0.9624, 0.7933, 0.9624, 0.7914, 0.2174, 0.7832, 0.2174, 0.7832, 0.1841, 0.7914, 0.1841, 0.3052, 0.4533, 0.3386, 0.4533, 0.3386, 0.6318, 0.3052, 0.6318, 0.1714, 0.4533, 0.2048, 0.4533, 0.2048, 0.6318, 0.1714, 0.6318, 0.7735, 0.9624, 0.7653, 0.9624, 0.7653, 0.784, 0.7735, 0.784, 0.7587, 0.1841, 0.7669, 0.1841, 0.7669, 0.2174, 0.7587, 0.2174, 0.8015, 0.784, 0.8097, 0.784, 0.8097, 0.9624, 0.8015, 0.9624, 0.7587, 0.2174, 0.7505, 0.2174, 0.7505, 0.1841, 0.7587, 0.1841, 0.5269, 0.1784, 0.4934, 0.1784, 0.4934, 1.3e-08, 0.5269, 0.0, 0.1379, 0.6318, 0.1045, 0.6318, 0.1045, 0.4533, 0.1379, 0.4533, 0.9498, 0.2317, 0.958, 0.2317, 0.958, 0.4101, 0.9498, 0.4101, 0.8488, 0.2174, 0.8406, 0.2174, 0.8406, 0.1841, 0.8488, 0.1841, 0.8214, 0.9624, 0.8132, 0.9624, 0.8132, 0.784, 0.8214, 0.784, 0.816, 0.2174, 0.8078, 0.2174, 0.8078, 0.1841, 0.816, 0.1841, 0.2717, 0.4533, 0.3052, 0.4533, 0.3052, 0.6318, 0.2717, 0.6318, 0.1714, 0.6318, 0.1379, 0.6318, 0.1379, 0.4533, 0.1714, 0.4533, 0.7373, 0.784, 0.7455, 0.784, 0.7455, 0.9624, 0.7373, 0.9624, 0.7751, 0.2174, 0.7669, 0.2174, 0.7669, 0.1841, 0.7751, 0.1841, 0.8295, 0.9624, 0.8214, 0.9624, 0.8214, 0.784, 0.8295, 0.784, 0.7996, 0.2174, 0.7914, 0.2174, 0.7914, 0.1841, 0.7996, 0.1841, 0.03373, 0.4533, 0.06718, 0.4533, 0.06718, 0.6318, 0.03373, 0.6318, 0.5938, 1.625e-09, 0.6272, 0.0, 0.6272, 0.1784, 0.5938, 0.1784, 0.8576, 0.9624, 0.8494, 0.9624, 0.8494, 0.784, 0.8576, 0.784, 0.8324, 0.2174, 0.8242, 0.2174, 0.8242, 0.1841, 0.8324, 0.1841, 0.7537, 0.9624, 0.7455, 0.9624, 0.7455, 0.784, 0.7537, 0.784, 0.8324, 0.1841, 0.8406, 0.1841, 0.8406, 0.2174, 0.8324, 0.2174, 0.2717, 0.6318, 0.2383, 0.6318, 0.2383, 0.4533, 0.2717, 0.4533, 0.1039, 0.6318, 0.07049, 0.6318, 0.07049, 0.4533, 0.1039, 0.4533, 0.7571, 0.784, 0.7653, 0.784, 0.7653, 0.9624, 0.7571, 0.9624, 0.7341, 0.1841, 0.7423, 0.1841, 0.7423, 0.2174, 0.7341, 0.2174, 0.7735, 0.784, 0.7817, 0.784, 0.7817, 0.9624, 0.7735, 0.9624, 0.7341, 0.2174, 0.7259, 0.2174, 0.7259, 0.1841, 0.7341, 0.1841, 0.4829, 0.6165, 0.4494, 0.6165, 0.4494, 0.4381, 0.4829, 0.4381, 0.5938, 0.1784, 0.5603, 0.1784, 0.5603, 0.0, 0.5938, 0.0, 0.7851, 0.784, 0.7933, 0.784, 0.7933, 0.9624, 0.7851, 0.9624, 0.167, 0.8492, 0.1588, 0.8492, 0.1588, 0.8159, 0.167, 0.8159, 0.8412, 0.784, 0.8494, 0.784, 0.8494, 0.9624, 0.8412, 0.9624, 0.7751, 0.1841, 0.7832, 0.1841, 0.7832, 0.2174, 0.7751, 0.2174, 0.03345, 0.6318, 2.612e-08, 0.6318, 0.0, 0.4533, 0.03345, 0.4533, 0.2383, 0.6318, 0.2048, 0.6318, 0.2048, 0.4533, 0.2383, 0.4533, 0.9334, 0.2317, 0.9416, 0.2317, 0.9416, 0.4101, 0.9334, 0.4101, 0.7423, 0.1841, 0.7505, 0.1841, 0.7505, 0.2174, 0.7423, 0.2174, 0.958, 0.2317, 0.9662, 0.2317, 0.9662, 0.4101, 0.958, 0.4101, 0.8078, 0.2174, 0.7996, 0.2174, 0.7996, 0.1841, 0.8078, 0.1841, 0.5603, 0.1784, 0.5269, 0.1784, 0.5269, 1.3e-08, 0.5603, 0.0, 0.3406, 0.4533, 0.374, 0.4533, 0.374, 0.6318, 0.3406, 0.6318, 0.05523, 0.8159, 0.06174, 0.8159, 0.06174, 1.0, 0.05523, 1.0, 0.4007, 0.8723, 0.4072, 0.8723, 0.4072, 0.9002, 0.4007, 0.9002, 0.1113, 1.0, 0.1047, 1.0, 0.1047, 0.8159, 0.1113, 0.8159, 0.196, 0.8773, 0.1895, 0.8773, 0.1895, 0.8495, 0.196, 0.8495, 0.604, 0.9022, 0.576, 0.9022, 0.576, 0.7181, 0.604, 0.7181, 0.3686, 0.8159, 0.3406, 0.8159, 0.3406, 0.6318, 0.3686, 0.6318, 0.02801, 1.0, 0.0215, 1.0, 0.0215, 0.8159, 0.02801, 0.8159, 0.2475, 0.8495, 0.254, 0.8495, 0.254, 0.8773, 0.2475, 0.8773, 0.1523, 1.0, 0.1458, 1.0, 0.1458, 0.8159, 0.1523, 0.8159, 0.3346, 0.8683, 0.3281, 0.8683, 0.3281, 0.8404, 0.3346, 0.8404, 0.7933, 0.4158, 0.8214, 0.4158, 0.8214, 0.5999, 0.7933, 0.5999, 0.7653, 0.5999, 0.7373, 0.5999, 0.7373, 0.4158, 0.7653, 0.4158, 0.07476, 0.8159, 0.08127, 0.8159, 0.08127, 1.0, 0.07476, 1.0, 0.196, 0.8495, 0.2025, 0.8495, 0.2025, 0.8773, 0.196, 0.8773, 0.1028, 1.0, 0.09626, 1.0, 0.09626, 0.8159, 0.1028, 0.8159, 0.1868, 0.8773, 0.1803, 0.8773, 0.1803, 0.8495, 0.1868, 0.8495, 0.8774, 0.4158, 0.8494, 0.4158, 0.8494, 0.2317, 0.8774, 0.2317, 0.8379, 0.0, 0.866, 6.501e-09, 0.866, 0.1841, 0.8379, 0.1841, 0.01302, 1.0, 0.006511, 1.0, 0.006511, 0.8159, 0.01302, 0.8159, 0.8878, 0.1841, 0.8944, 0.1841, 0.8944, 0.212, 0.8878, 0.212, 0.1308, 1.0, 0.1243, 1.0, 0.1243, 0.8159, 0.1308, 0.8159, 0.2448, 0.8773, 0.2383, 0.8773, 0.2383, 0.8495, 0.2448, 0.8495, 0.8214, 0.5999, 0.8494, 0.5999, 0.8494, 0.784, 0.8214, 0.784, 0.4494, 0.8738, 0.4214, 0.8738, 0.4214, 0.6897, 0.4494, 0.6897, 0.04754, 1.0, 0.04103, 1.0, 0.04103, 0.8159, 0.04754, 0.8159, 0.2888, 0.8495, 0.2953, 0.8495, 0.2953, 0.8773, 0.2888, 0.8773, 0.01302, 0.8159, 0.01953, 0.8159, 0.01953, 1.0, 0.01302, 1.0, 0.3052, 0.8768, 0.2987, 0.8768, 0.2987, 0.8489, 0.3052, 0.8489, 0.7933, 0.5999, 0.8214, 0.5999, 0.8214, 0.784, 0.7933, 0.784, 0.06174, 0.8159, 0.03373, 0.8159, 0.03373, 0.6318, 0.06174, 0.6318, 0.04754, 0.8159, 0.05406, 0.8159, 0.05406, 1.0, 0.04754, 1.0, 0.2311, 0.8456, 0.2376, 0.8456, 0.2376, 0.8735, 0.2311, 0.8735, 0.1523, 0.8159, 0.1588, 0.8159, 0.1588, 1.0, 0.1523, 1.0, 0.3216, 0.8683, 0.3151, 0.8683, 0.3151, 0.8404, 0.3216, 0.8404, 0.1458, 0.8159, 0.1178, 0.8159, 0.1178, 0.6318, 0.1458, 0.6318, 0.02801, 0.8159, 2.612e-08, 0.8159, 0.0, 0.6318, 0.02801, 0.6318, 0.08975, 0.8159, 0.09626, 0.8159, 0.09626, 1.0, 0.08975, 1.0, 0.3877, 0.8723, 0.3942, 0.8723, 0.3942, 0.9002, 0.3877, 0.9002, 0.9925, 0.4141, 0.999, 0.4141, 0.999, 0.5982, 0.9925, 0.5982, 0.3635, 0.8683, 0.357, 0.8683, 0.357, 0.8404, 0.3635, 0.8404, 0.8214, 0.2317, 0.8494, 0.2317, 0.8494, 0.4158, 0.8214, 0.4158, 0.8214, 0.4158, 0.7933, 0.4158, 0.7933, 0.2317, 0.8214, 0.2317, 0.1738, 1.0, 0.1673, 1.0, 0.1673, 0.8159, 0.1738, 0.8159, 0.8748, 0.212, 0.8683, 0.212, 0.8683, 0.1841, 0.8748, 0.1841, 0.9935, 0.6358, 1.0, 0.6358, 1.0, 0.8199, 0.9935, 0.8199, 0.3134, 0.8683, 0.3069, 0.8683, 0.3069, 0.8404, 0.3134, 0.8404, 0.7373, 0.2317, 0.7653, 0.2317, 0.7653, 0.4158, 0.7373, 0.4158, 0.7933, 0.4158, 0.7653, 0.4158, 0.7653, 0.2317, 0.7933, 0.2317, 0.06825, 0.8159, 0.07476, 0.8159, 0.07476, 1.0, 0.06825, 1.0, 0.2195, 0.8495, 0.226, 0.8495, 0.226, 0.8773, 0.2195, 0.8773, 0.006511, 1.0, 0.0, 1.0, 3.918e-08, 0.8159, 0.006511, 0.8159, 0.8748, 0.1841, 0.8813, 0.1841, 0.8813, 0.212, 0.8748, 0.212, 0.1458, 0.6318, 0.1738, 0.6318, 0.1738, 0.8159, 0.1458, 0.8159, 0.8214, 0.4158, 0.8494, 0.4158, 0.8494, 0.5999, 0.8214, 0.5999, 0.08324, 0.8159, 0.08975, 0.8159, 0.08975, 1.0, 0.08324, 1.0, 0.3086, 0.8683, 0.3151, 0.8683, 0.3151, 0.8962, 0.3086, 0.8962, 0.1393, 0.8159, 0.1458, 0.8159, 0.1458, 1.0, 0.1393, 1.0, 0.3406, 0.8404, 0.3471, 0.8404, 0.3471, 0.8683, 0.3406, 0.8683, 0.06174, 0.6318, 0.08975, 0.6318, 0.08975, 0.8159, 0.06174, 0.8159, 0.866, 6.501e-09, 0.894, 0.0, 0.894, 0.1841, 0.866, 0.1841, 0.02801, 0.8159, 0.03452, 0.8159, 0.03452, 1.0, 0.02801, 1.0, 0.3686, 0.8666, 0.3751, 0.8666, 0.3751, 0.8945, 0.3686, 0.8945, 0.8774, 0.9681, 0.8709, 0.9681, 0.8709, 0.784, 0.8774, 0.784, 0.2376, 0.9014, 0.2311, 0.9014, 0.2311, 0.8735, 0.2376, 0.8735, 0.576, 0.9022, 0.5479, 0.9022, 0.5479, 0.7181, 0.576, 0.7181, 0.8494, 0.4158, 0.8774, 0.4158, 0.8774, 0.5999, 0.8494, 0.5999, 0.1373, 1.0, 0.1308, 1.0, 0.1308, 0.8159, 0.1373, 0.8159, 0.1605, 0.8492, 0.167, 0.8492, 0.167, 0.8771, 0.1605, 0.8771, 0.8709, 0.9681, 0.8644, 0.9681, 0.8644, 0.784, 0.8709, 0.784, 0.2605, 0.8773, 0.254, 0.8773, 0.254, 0.8495, 0.2605, 0.8495, 0.7653, 0.5999, 0.7933, 0.5999, 0.7933, 0.784, 0.7653, 0.784, 0.3332, 0.8159, 0.3052, 0.8159, 0.3052, 0.6318, 0.3332, 0.6318, 0.8904, 0.9681, 0.8839, 0.9681, 0.8839, 0.784, 0.8904, 0.784, 0.3151, 0.8683, 0.3216, 0.8683, 0.3216, 0.8962, 0.3151, 0.8962, 0.9859, 0.1841, 0.9924, 0.1841, 0.9924, 0.3682, 0.9859, 0.3682, 0.3281, 0.8683, 0.3216, 0.8683, 0.3216, 0.8404, 0.3281, 0.8404, 0.8099, 0.0, 0.8379, 0.0, 0.8379, 0.1841, 0.8099, 0.1841, 0.7653, 0.784, 0.7373, 0.784, 0.7373, 0.5999, 0.7653, 0.5999, 0.8412, 0.9681, 0.8347, 0.9681, 0.8347, 0.784, 0.8412, 0.784, 0.3505, 0.8404, 0.357, 0.8404, 0.357, 0.8683, 0.3505, 0.8683, 0.9924, 0.1841, 0.9989, 0.1841, 0.9989, 0.3682, 0.9924, 0.3682, 0.2717, 0.8495, 0.2783, 0.8495, 0.2783, 0.8773, 0.2717, 0.8773, 0.7819, 0.0, 0.8099, 0.0, 0.8099, 0.1841, 0.7819, 0.1841, 0.2048, 0.6318, 0.2329, 0.6318, 0.2329, 0.8159, 0.2048, 0.8159, 0.9054, 0.9681, 0.8989, 0.9681, 0.8989, 0.784, 0.9054, 0.784, 0.8878, 0.212, 0.8813, 0.212, 0.8813, 0.1841, 0.8878, 0.1841, 0.04103, 1.0, 0.03452, 1.0, 0.03452, 0.8159, 0.04103, 0.8159, 0.9009, 0.212, 0.8944, 0.212, 0.8944, 0.1841, 0.9009, 0.1841, 0.6713, 0.8874, 0.6433, 0.8874, 0.6433, 0.7033, 0.6713, 0.7033, 0.1178, 0.8159, 0.08975, 0.8159, 0.08975, 0.6318, 0.1178, 0.6318, 0.8989, 0.9681, 0.8924, 0.9681, 0.8924, 0.784, 0.8989, 0.784, 0.3281, 0.8683, 0.3346, 0.8683, 0.3346, 0.8962, 0.3281, 0.8962, 0.986, 0.4141, 0.9925, 0.4141, 0.9925, 0.5982, 0.986, 0.5982, 0.2717, 0.8768, 0.2652, 0.8768, 0.2652, 0.8489, 0.2717, 0.8489, 0.5199, 0.7181, 0.5479, 0.7181, 0.5479, 0.9022, 0.5199, 0.9022, 0.6152, 0.7033, 0.6433, 0.7033, 0.6433, 0.8874, 0.6152, 0.8874, 0.8839, 0.9681, 0.8774, 0.9681, 0.8774, 0.784, 0.8839, 0.784, 0.2796, 0.8495, 0.2861, 0.8495, 0.2861, 0.8773, 0.2796, 0.8773, 0.482, 0.9847, 0.4755, 0.9847, 0.4755, 0.8006, 0.482, 0.8006, 0.4157, 0.9002, 0.4092, 0.9002, 0.4092, 0.8723, 0.4157, 0.8723, 0.8494, 0.5999, 0.8774, 0.5999, 0.8774, 0.784, 0.8494, 0.784, 0.4774, 0.8006, 0.4494, 0.8006, 0.4494, 0.6165, 0.4774, 0.6165, 0.469, 0.9847, 0.4625, 0.9847, 0.4625, 0.8006, 0.469, 0.8006, 0.209, 0.8773, 0.2025, 0.8773, 0.2025, 0.8495, 0.209, 0.8495, 0.4755, 0.9847, 0.469, 0.9847, 0.469, 0.8006, 0.4755, 0.8006, 0.3942, 0.8723, 0.4007, 0.8723, 0.4007, 0.9002, 0.3942, 0.9002, 0.4157, 0.8723, 0.3877, 0.8723, 0.3877, 0.6882, 0.4157, 0.6882, 0.7539, 0.1841, 0.7259, 0.1841, 0.7259, 1.3e-08, 0.7539, 0.0, 0.4625, 0.9847, 0.4559, 0.9847, 0.4559, 0.8006, 0.4625, 0.8006, 0.8618, 0.1841, 0.8683, 0.1841, 0.8683, 0.212, 0.8618, 0.212, 0.1178, 0.8159, 0.1243, 0.8159, 0.1243, 1.0, 0.1178, 1.0, 0.3281, 0.8962, 0.3216, 0.8962, 0.3216, 0.8683, 0.3281, 0.8683, 0.922, 0.1841, 0.894, 0.1841, 0.894, 6.501e-09, 0.922, 0.0, 0.9054, 0.5999, 0.8774, 0.5999, 0.8774, 0.4158, 0.9054, 0.4158, 0.9924, 0.1841, 0.9859, 0.1841, 0.9859, 1.3e-08, 0.9924, 0.0, 0.2987, 0.821, 0.3052, 0.821, 0.3052, 0.8489, 0.2987, 0.8489, 0.1113, 0.8159, 0.1178, 0.8159, 0.1178, 1.0, 0.1113, 1.0, 0.209, 0.8495, 0.2155, 0.8495, 0.2155, 0.8773, 0.209, 0.8773, 0.7653, 0.4158, 0.7933, 0.4158, 0.7933, 0.5999, 0.7653, 0.5999, 0.2383, 0.6318, 0.2663, 0.6318, 0.2663, 0.8159, 0.2383, 0.8159, 0.4559, 0.9847, 0.4494, 0.9847, 0.4494, 0.8006, 0.4559, 0.8006, 0.6711, 0.6953, 0.6646, 0.6953, 0.6646, 0.6674, 0.6711, 0.6674, 0.6646, 0.4833, 0.6711, 0.4833, 0.6711, 0.6674, 0.6646, 0.6674, 0.3505, 0.8683, 0.357, 0.8683, 0.357, 0.8962, 0.3505, 0.8962, 0.5199, 0.9022, 0.4919, 0.9022, 0.4919, 0.7181, 0.5199, 0.7181, 0.8774, 0.2317, 0.9054, 0.2317, 0.9054, 0.4158, 0.8774, 0.4158, 0.9727, 0.4101, 0.9662, 0.4101, 0.9662, 0.226, 0.9727, 0.226, 0.2717, 0.8489, 0.2652, 0.8489, 0.2652, 0.821, 0.2717, 0.821, 0.9924, 0.0, 0.9989, 6.501e-09, 0.9989, 0.1841, 0.9924, 0.1841, 0.3635, 0.8962, 0.357, 0.8962, 0.357, 0.8683, 0.3635, 0.8683, 0.8774, 0.5999, 0.9054, 0.5999, 0.9054, 0.784, 0.8774, 0.784, 0.9054, 0.2317, 0.9334, 0.2317, 0.9334, 0.4158, 0.9054, 0.4158, 0.06174, 0.8159, 0.06825, 0.8159, 0.06825, 1.0, 0.06174, 1.0, 0.8618, 0.212, 0.8553, 0.212, 0.8553, 0.1841, 0.8618, 0.1841, 0.8576, 0.784, 0.8641, 0.784, 0.8641, 0.9681, 0.8576, 0.9681, 0.4279, 0.9017, 0.4214, 0.9017, 0.4214, 0.8738, 0.4279, 0.8738, 0.1738, 0.6318, 0.2018, 0.6318, 0.2018, 0.8159, 0.1738, 0.8159, 0.716, 0.8854, 0.688, 0.8854, 0.688, 0.7013, 0.716, 0.7013, 0.1803, 1.0, 0.1738, 1.0, 0.1738, 0.8159, 0.1803, 0.8159, 0.8488, 0.1841, 0.8553, 0.1841, 0.8553, 0.212, 0.8488, 0.212, 0.3332, 0.6318, 0.3397, 0.6318, 0.3397, 0.8159, 0.3332, 0.8159, 0.3471, 0.8962, 0.3406, 0.8962, 0.3406, 0.8683, 0.3471, 0.8683, 0.7539, 6.501e-09, 0.7819, 0.0, 0.7819, 0.1841, 0.7539, 0.1841, 0.2998, 0.8159, 0.2717, 0.8159, 0.2717, 0.6318, 0.2998, 0.6318, 0.9622, 0.0, 0.9701, 0.0, 0.9701, 0.2217, 0.9622, 0.2217, 0.2953, 0.8495, 0.2874, 0.8495, 0.2874, 0.8159, 0.2953, 0.8159, 0.9702, 0.6358, 0.9624, 0.6358, 0.9624, 0.4141, 0.9702, 0.4141, 0.2796, 0.8159, 0.2874, 0.8159, 0.2874, 0.8495, 0.2796, 0.8495, 0.2391, 0.2317, 0.2729, 0.2317, 0.2729, 0.4533, 0.2391, 0.4533, 0.3403, 0.4533, 0.3066, 0.4533, 0.3066, 0.2317, 0.3403, 0.2317, 0.9781, 0.6358, 0.9702, 0.6358, 0.9702, 0.4141, 0.9781, 0.4141, 0.2461, 0.8495, 0.2383, 0.8495, 0.2383, 0.8159, 0.2461, 0.8159, 0.9542, 0.8575, 0.9463, 0.8575, 0.9463, 0.6358, 0.9542, 0.6358, 0.2117, 0.8495, 0.2038, 0.8495, 0.2038, 0.8159, 0.2117, 0.8159, 0.06897, 0.4533, 0.03525, 0.4533, 0.03525, 0.2317, 0.06897, 0.2317, 0.1717, 0.4533, 0.1379, 0.4533, 0.1379, 0.2317, 0.1717, 0.2317, 0.2329, 0.6318, 0.2376, 0.6318, 0.2376, 0.821, 0.2329, 0.821, 0.4781, 0.6165, 0.4829, 0.6165, 0.4829, 0.6377, 0.4781, 0.6377, 0.2717, 0.821, 0.267, 0.821, 0.267, 0.6318, 0.2717, 0.6318, 0.4781, 0.6377, 0.4829, 0.6377, 0.4829, 0.659, 0.4781, 0.659, 0.604, 0.232, 0.632, 0.2317, 0.632, 0.4829, 0.604, 0.4833, 0.5199, 0.2317, 0.5479, 0.232, 0.5479, 0.4833, 0.5199, 0.4829, 0.4205, 0.8774, 0.4157, 0.8774, 0.4157, 0.6882, 0.4205, 0.6882, 0.4885, 0.2064, 0.4933, 0.2064, 0.4933, 0.2276, 0.4885, 0.2276, 0.3795, 0.4209, 0.3747, 0.4209, 0.3747, 0.2317, 0.3795, 0.2317, 0.02895, 0.653, 0.03373, 0.653, 0.03373, 0.6743, 0.02895, 0.6743, 0.4919, 0.232, 0.5199, 0.2317, 0.5199, 0.4829, 0.4919, 0.4833, 0.688, 0.4833, 0.66, 0.4829, 0.66, 0.2317, 0.688, 0.232, 0.3052, 0.821, 0.3004, 0.821, 0.3004, 0.6318, 0.3052, 0.6318, 0.02895, 0.6318, 0.03373, 0.6318, 0.03373, 0.653, 0.02895, 0.653, 0.7162, 0.6717, 0.7209, 0.6717, 0.7209, 0.861, 0.7162, 0.861, 0.4781, 0.659, 0.4829, 0.659, 0.4829, 0.6802, 0.4781, 0.6802, 0.5759, 0.4829, 0.5479, 0.4833, 0.5479, 0.232, 0.5759, 0.2317, 0.66, 0.4833, 0.632, 0.4829, 0.632, 0.2317, 0.66, 0.232, 0.8343, 0.9733, 0.8295, 0.9733, 0.8295, 0.784, 0.8343, 0.784, 0.3747, 0.6102, 0.3795, 0.6102, 0.3795, 0.6314, 0.3747, 0.6314, 0.3795, 0.6102, 0.3747, 0.6102, 0.3747, 0.4209, 0.3795, 0.4209, 0.02895, 0.6743, 0.03373, 0.6743, 0.03373, 0.6955, 0.02895, 0.6955, 0.4214, 0.4384, 0.4494, 0.4381, 0.4494, 0.6893, 0.4214, 0.6897, 0.604, 0.4833, 0.5759, 0.4829, 0.5759, 0.2317, 0.604, 0.232])
me_cube_001.use_remesh_preserve_volume = False
me_cube_001.use_remesh_preserve_attributes = False
me_cube_001.use_mirror_vertex_groups = False
me_cube_001.update()
me_cube = bpy.data.meshes.new('Cube')
me_cube.from_pydata([(0.6674, -1.184, 0.2943), (0.5186, -1.381, 0.4691), (0.5186, -1.381, -0.4691), (0.6674, -1.184, -0.2943), (2.165, -0.4399, -0.4399), (1.903, -0.7012, -0.7012), (1.903, -0.7012, 0.7012), (2.165, -0.4399, 0.4399), (2.165, 0.4399, -0.4399), (1.903, 0.7012, -0.7012), (2.165, 0.4399, 0.4399), (1.903, 0.7012, 0.7012), (-1.564, -0.7012, -0.7012), (-1.938, -0.4167, -0.4167), (-1.564, -0.7012, 0.7012), (-1.938, -0.4167, 0.4167), (-1.938, 0.4167, -0.4167), (-1.564, 0.7012, -0.7012), (-1.564, 0.7012, 0.7012), (-1.938, 0.4167, 0.4167), (0.5855, -0.6009, -0.2943), (0.388, -0.4521, -0.4691), (0.5855, -0.6009, 0.2943), (0.388, -0.4521, 0.4691), (-1.229, -1.133, 0.01992), (-1.111, -1.204, -0.06693), (-1.229, -1.133, -0.01992), (-1.111, -1.204, 0.06693), (-1.13, -1.072, -0.06693), (-1.223, -1.172, 0.01992), (-1.223, -1.172, -0.01992), (-1.13, -1.072, 0.06693), (-1.219, -1.625, -0.4691), (-1.311, -1.469, -0.3018), (-1.219, -1.625, 0.4691), (-1.311, -1.469, 0.3018), (-1.395, -0.8717, -0.3018), (-1.35, -0.6964, -0.4691), (-1.35, -0.6964, 0.4691), (-1.395, -0.8717, 0.3018), (0.5855, 0.6087, 0.2943), (0.388, 0.4599, 0.4691), (0.388, 0.4599, -0.4691), (0.5855, 0.6087, -0.2943), (0.6674, 1.192, -0.2943), (0.5186, 1.389, -0.4691), (0.6674, 1.192, 0.2943), (0.5186, 1.389, 0.4691), (-1.223, 1.18, 0.01992), (-1.13, 1.079, -0.06693), (-1.223, 1.18, -0.01992), (-1.13, 1.079, 0.06693), (-1.111, 1.212, -0.06693), (-1.229, 1.141, 0.01992), (-1.229, 1.141, -0.01992), (-1.111, 1.212, 0.06693), (-1.35, 0.7042, -0.4691), (-1.395, 0.8795, -0.3018), (-1.35, 0.7042, 0.4691), (-1.395, 0.8795, 0.3018), (-1.311, 1.477, -0.3018), (-1.219, 1.633, -0.4691), (-1.219, 1.633, 0.4691), (-1.311, 1.477, 0.3018), (-0.06629, 0.7012, -0.7012), (1.007, 0.7012, -0.7012), (1.007, -0.7012, -0.7012), (-0.06629, -0.7012, -0.7012), (-0.06629, -0.7012, 0.7012), (1.007, -0.7012, 0.7012), (-0.06629, 0.7012, 0.7012), (1.007, 0.7012, 0.7012), (0.1672, 0.5299, -0.5299), (0.7739, 0.5299, -0.5299), (0.7739, -0.5299, -0.5299), (0.1672, -0.5299, -0.5299), (0.1672, 0.5299, 0.5299), (0.7739, 0.5299, 0.5299), (0.1672, -0.5299, 0.5299), (0.7739, -0.5299, 0.5299), (-1.525, 0.2299, 0.5124), (-1.525, -0.2299, 0.5124), (1.525, 0.2299, 0.5124), (1.525, -0.2299, 0.5124), (-1.525, 0.2299, 0.7738), (-1.327, 0.2299, 0.9721), (-1.327, -0.2299, 0.9721), (-1.525, -0.2299, 0.7738), (1.327, 0.2299, 0.9721), (1.525, 0.2299, 0.7738), (1.525, -0.2299, 0.7738), (1.327, -0.2299, 0.9721), (-1.525, -0.4316, -0.4716), (-1.525, 0.4316, -0.4716), (1.525, -0.4316, -0.4716), (1.525, 0.4316, -0.4716), (-1.525, -0.4316, -0.733), (-1.327, -0.4316, -0.9314), (-1.327, 0.4316, -0.9314), (-1.525, 0.4316, -0.733), (1.327, -0.4316, -0.9314), (1.525, -0.4316, -0.733), (1.525, 0.4316, -0.733), (1.327, 0.4316, -0.9314), (-1.729, -0.2182, -0.2182), (-1.729, 0.2182, -0.2182), (-1.729, -0.2182, 0.2182), (-1.729, 0.2182, 0.2182), (-2.329, -0.08106, -0.08106), (-2.329, 0.08106, -0.08106), (-2.329, -0.08106, 0.08106), (-2.329, 0.08106, 0.08106)], [], [(5, 6, 69, 66), (11, 71, 69, 6), (67, 68, 14, 12), (8, 10, 7, 4), (35, 39, 31, 27), (10, 8, 9, 11), (5, 9, 8, 4), (11, 6, 7, 10), (6, 5, 4, 7), (16, 13, 104, 105), (17, 12, 13, 16), (12, 14, 15, 13), (14, 18, 19, 15), (18, 17, 16, 19), (17, 18, 70, 64), (39, 36, 28, 31), (30, 29, 24, 26), (20, 22, 0, 3), (22, 20, 21, 23), (2, 21, 20, 3), (23, 1, 0, 22), (1, 2, 3, 0), (25, 27, 29, 30), (33, 35, 27, 25), (2, 1, 34, 32), (23, 38, 34, 1), (37, 38, 23, 21), (36, 33, 25, 28), (37, 32, 33, 36), (32, 34, 35, 33), (34, 38, 39, 35), (38, 37, 36, 39), (37, 21, 2, 32), (31, 28, 26, 24), (27, 31, 24, 29), (28, 25, 30, 26), (59, 63, 55, 51), (63, 60, 52, 55), (54, 53, 48, 50), (44, 46, 40, 43), (46, 44, 45, 47), (42, 45, 44, 43), (47, 41, 40, 46), (41, 42, 43, 40), (49, 51, 53, 54), (57, 59, 51, 49), (42, 41, 58, 56), (47, 62, 58, 41), (61, 62, 47, 45), (60, 57, 49, 52), (61, 56, 57, 60), (56, 58, 59, 57), (58, 62, 63, 59), (62, 61, 60, 63), (61, 45, 42, 56), (55, 52, 50, 48), (51, 55, 48, 53), (52, 49, 54, 50), (65, 71, 11, 9), (17, 64, 67, 12), (70, 18, 14, 68), (72, 75, 67, 64), (76, 72, 64, 70), (77, 79, 69, 71), (79, 74, 66, 69), (65, 9, 5, 66), (68, 67, 75, 78), (78, 75, 74, 79), (70, 68, 78, 76), (76, 78, 79, 77), (71, 65, 73, 77), (77, 73, 72, 76), (65, 66, 74, 73), (73, 74, 75, 72), (88, 89, 82, 80, 84, 85), (90, 83, 82, 89), (86, 87, 81, 83, 90, 91), (84, 80, 81, 87), (83, 81, 80, 82), (86, 85, 84, 87), (88, 91, 90, 89), (86, 91, 88, 85), (100, 101, 94, 92, 96, 97), (102, 95, 94, 101), (98, 99, 93, 95, 102, 103), (96, 92, 93, 99), (95, 93, 92, 94), (98, 97, 96, 99), (100, 103, 102, 101), (98, 103, 100, 97), (106, 107, 111, 110), (13, 15, 106, 104), (19, 16, 105, 107), (15, 19, 107, 106), (108, 110, 111, 109), (105, 104, 108, 109), (107, 105, 109, 111), (104, 106, 110, 108)])
_uv = me_cube.uv_layers.new(name='UVMap')
_uv.uv.foreach_set('vector', [0.3363, 4.077e-10, 0.5045, 7.758e-09, 0.5045, 0.1068, 0.3363, 0.1068, 0.1682, 0.0, 0.1682, 0.1068, 0.0, 0.1068, 0.0, 0.0, 0.3363, 0.2349, 0.5045, 0.2349, 0.5045, 0.4134, 0.3363, 0.4134, 0.5358, 0.9411, 0.5358, 0.8356, 0.6413, 0.8356, 0.6413, 0.9411, 0.6726, 0.8733, 0.6726, 0.8009, 0.7035, 0.8294, 0.7035, 0.8455, 0.5358, 0.8356, 0.5358, 0.9411, 0.5045, 0.9724, 0.5045, 0.8042, 0.6726, 0.9724, 0.5045, 0.9724, 0.5358, 0.9411, 0.6413, 0.9411, 0.5045, 0.8042, 0.6726, 0.8042, 0.6413, 0.8356, 0.5358, 0.8356, 0.6726, 0.8042, 0.6726, 0.9724, 0.6413, 0.9411, 0.6413, 0.8356, 0.3072, 0.5651, 0.3072, 0.665, 0.2798, 0.6412, 0.2798, 0.5889, 0.3363, 0.0482, 0.1682, 0.0482, 0.2023, 0.0, 0.3022, 0.0, 0.3363, 0.4134, 0.5045, 0.4134, 0.4704, 0.4616, 0.3704, 0.4616, 0.0, 0.4134, 0.1682, 0.4134, 0.134, 0.4616, 0.03411, 0.4616, 0.5045, 0.4134, 0.6726, 0.4134, 0.6385, 0.4616, 0.5386, 0.4616, 0.6726, 0.4134, 0.5045, 0.4134, 0.5045, 0.2349, 0.6726, 0.2349, 0.2591, 0.7383, 0.2591, 0.8107, 0.225, 0.7825, 0.225, 0.7665, 0.3309, 0.4664, 0.3309, 0.4616, 0.3356, 0.4616, 0.3356, 0.4664, 0.794, 0.301, 0.794, 0.2305, 0.8638, 0.2305, 0.8638, 0.301, 0.1335, 0.4616, 0.204, 0.4616, 0.225, 0.4833, 0.1125, 0.4833, 0.8875, 0.322, 0.7761, 0.322, 0.794, 0.301, 0.8638, 0.301, 0.7761, 0.2095, 0.8875, 0.2095, 0.8638, 0.2305, 0.794, 0.2305, 0.8875, 0.2095, 0.8875, 0.322, 0.8638, 0.301, 0.8638, 0.2305, 0.3114, 0.5132, 0.3114, 0.4971, 0.3252, 0.5027, 0.3252, 0.5075, 0.9062, 0.3019, 0.9062, 0.2295, 0.938, 0.2577, 0.938, 0.2738, 0.225, 0.8978, 0.1125, 0.8978, 0.1125, 0.6936, 0.225, 0.6936, 0.1125, 0.6936, 0.1125, 0.9029, 3.296e-09, 0.9031, 1.146e-08, 0.6938, 0.225, 0.6936, 0.1125, 0.6936, 0.1125, 0.4833, 0.225, 0.4833, 0.2933, 0.8831, 0.2933, 0.8107, 0.3242, 0.8385, 0.3242, 0.8545, 0.9989, 0.322, 0.8875, 0.322, 0.9062, 0.3019, 0.9779, 0.3019, 0.8875, 0.322, 0.8875, 0.2095, 0.9062, 0.2295, 0.9062, 0.3019, 0.8875, 0.2095, 0.9989, 0.2095, 0.9779, 0.2295, 0.9062, 0.2295, 0.9989, 0.2095, 0.9989, 0.322, 0.9779, 0.3019, 0.9779, 0.2295, 0.8954, 0.364, 0.8954, 0.5733, 0.7829, 0.5731, 0.7829, 0.3638, 0.8011, 0.338, 0.8011, 0.3541, 0.7886, 0.3484, 0.7886, 0.3437, 0.3247, 0.5452, 0.3247, 0.5613, 0.3114, 0.5557, 0.3114, 0.5509, 0.7894, 0.322, 0.7894, 0.338, 0.7761, 0.3323, 0.7761, 0.3276, 0.3242, 0.7383, 0.3242, 0.8107, 0.2933, 0.7829, 0.2933, 0.7668, 0.429, 0.8455, 0.429, 0.9178, 0.3972, 0.8897, 0.3972, 0.8736, 0.3309, 0.4712, 0.3309, 0.4664, 0.3356, 0.4664, 0.3356, 0.4712, 0.9123, 0.09153, 0.9123, 0.02096, 0.9822, 0.02096, 0.9822, 0.09153, 0.9123, 0.02096, 0.9123, 0.09153, 0.8886, 0.1125, 0.8886, 0.0, 1.0, 0.1125, 0.8886, 0.1125, 0.9123, 0.09153, 0.9822, 0.09153, 0.8886, 0.0, 1.0, 0.0, 0.9822, 0.02096, 0.9123, 0.02096, 7.931e-09, 0.6719, 0.1125, 0.6719, 0.09153, 0.6936, 0.02096, 0.6936, 0.7761, 0.3541, 0.7761, 0.338, 0.7886, 0.3437, 0.7886, 0.3484, 0.2591, 0.8107, 0.2591, 0.7383, 0.2933, 0.7665, 0.2933, 0.7825, 0.1125, 0.6719, 7.931e-09, 0.6719, -1.262e-09, 0.4616, 0.1125, 0.4616, 0.8886, 0.0001686, 0.8886, 0.2095, 0.7761, 0.2093, 0.7761, 1.272e-08, 0.8954, 0.987, 0.7829, 0.987, 0.7829, 0.7828, 0.8954, 0.7828, 0.7587, 0.8009, 0.7587, 0.8732, 0.7277, 0.8447, 0.7277, 0.8287, 0.4477, 0.9379, 0.3363, 0.9379, 0.3573, 0.9178, 0.429, 0.9178, 0.3363, 0.9379, 0.3363, 0.8254, 0.3573, 0.8455, 0.3573, 0.9178, 0.3363, 0.8254, 0.4477, 0.8254, 0.429, 0.8455, 0.3573, 0.8455, 0.4477, 0.8254, 0.4477, 0.9379, 0.429, 0.9178, 0.429, 0.8455, 0.8954, 0.5733, 0.8954, 0.7826, 0.7829, 0.7828, 0.7829, 0.5735, 0.3252, 0.4811, 0.3252, 0.4971, 0.3114, 0.4915, 0.3114, 0.4867, 0.3114, 0.5452, 0.3114, 0.5292, 0.3247, 0.5349, 0.3247, 0.5397, 0.3114, 0.5292, 0.3114, 0.5132, 0.3247, 0.5187, 0.3247, 0.5235, 0.6726, 0.1068, 0.5045, 0.1068, 0.5045, 6.535e-09, 0.6726, -8.155e-10, 0.3363, 0.0482, 0.3363, 0.2267, 0.1682, 0.2267, 0.1682, 0.0482, 0.1682, 0.2349, 0.1682, 0.4134, 0.0, 0.4134, 0.0, 0.2349, 0.3158, 0.2524, 0.1887, 0.2524, 0.1682, 0.2267, 0.3363, 0.2267, 0.525, 0.2092, 0.6521, 0.2092, 0.6726, 0.2349, 0.5045, 0.2349, 0.1476, 0.1368, 0.02054, 0.1368, 0.0, 0.1068, 0.1682, 0.1068, 0.4839, 0.1368, 0.3569, 0.1368, 0.3363, 0.1068, 0.5045, 0.1068, 0.3363, 0.3548, 0.3363, 0.4616, 0.1682, 0.4616, 0.1682, 0.3548, 0.5045, 0.2349, 0.3363, 0.2349, 0.3569, 0.2092, 0.4839, 0.2092, 0.4839, 0.2092, 0.3569, 0.2092, 0.3569, 0.1368, 0.4839, 0.1368, 0.1682, 0.2349, 0.0, 0.2349, 0.02054, 0.2092, 0.1476, 0.2092, 0.1476, 0.2092, 0.02054, 0.2092, 0.02054, 0.1368, 0.1476, 0.1368, 0.5045, 0.1068, 0.6726, 0.1068, 0.6521, 0.1368, 0.525, 0.1368, 0.525, 0.1368, 0.6521, 0.1368, 0.6521, 0.2092, 0.525, 0.2092, 0.3363, 0.3548, 0.1682, 0.3548, 0.1887, 0.3248, 0.3158, 0.3248, 0.3158, 0.3248, 0.1887, 0.3248, 0.1887, 0.2524, 0.3158, 0.2524, 0.3914, 0.4853, 0.4152, 0.4616, 0.4466, 0.4616, 0.4466, 0.8254, 0.4152, 0.8254, 0.3914, 0.8017, 0.2488, 0.8107, 0.2801, 0.8107, 0.2801, 0.8658, 0.2488, 0.8658, 0.7277, 0.3875, 0.7515, 0.3638, 0.7829, 0.3638, 0.7829, 0.7276, 0.7515, 0.7276, 0.7277, 0.7039, 0.4477, 0.8254, 0.479, 0.8254, 0.479, 0.8805, 0.4477, 0.8805, 0.6726, 0.7276, 0.6726, 0.3638, 0.7277, 0.3638, 0.7277, 0.7276, 0.608, 0.7781, 0.6631, 0.7781, 0.6631, 0.8042, 0.608, 0.8042, 0.225, 0.8658, 0.225, 0.8107, 0.2488, 0.8107, 0.2488, 0.8658, 0.608, 0.7781, 0.608, 0.4616, 0.6631, 0.4616, 0.6631, 0.7781, 0.3363, 0.4853, 0.3601, 0.4616, 0.3914, 0.4616, 0.3914, 0.8254, 0.3601, 0.8254, 0.3363, 0.8017, 0.2563, 0.5651, 0.225, 0.5651, 0.225, 0.4616, 0.2563, 0.4616, 0.5017, 0.8017, 0.4779, 0.8254, 0.4466, 0.8254, 0.4466, 0.4616, 0.4779, 0.4616, 0.5017, 0.4853, 0.3114, 0.5651, 0.2801, 0.5651, 0.2801, 0.4616, 0.3114, 0.4616, 0.7761, 0.0, 0.7761, 0.3638, 0.6726, 0.3638, 0.6726, 0.0, 0.608, 0.4877, 0.5045, 0.4877, 0.5045, 0.4616, 0.608, 0.4616, 0.2801, 0.4616, 0.2801, 0.5651, 0.2563, 0.5651, 0.2563, 0.4616, 0.608, 0.4877, 0.608, 0.8042, 0.5045, 0.8042, 0.5045, 0.4877, 0.7277, 0.7276, 0.7801, 0.7276, 0.7636, 0.8009, 0.7442, 0.8009, 0.2524, 0.665, 0.2524, 0.5651, 0.2798, 0.5889, 0.2798, 0.6412, 0.2524, 0.5651, 0.2524, 0.665, 0.225, 0.6412, 0.225, 0.5889, 0.3072, 0.665, 0.3072, 0.5651, 0.3346, 0.5889, 0.3346, 0.6412, 0.3114, 0.4811, 0.3114, 0.4616, 0.3309, 0.4616, 0.3309, 0.4811, 0.7249, 0.8009, 0.6726, 0.8009, 0.6891, 0.7276, 0.7085, 0.7276, 0.2773, 0.7383, 0.225, 0.7383, 0.2414, 0.665, 0.2609, 0.665, 0.3296, 0.7383, 0.2773, 0.7383, 0.2938, 0.665, 0.3132, 0.665])
me_cube.update()
me_cube_002 = bpy.data.meshes.new('Cube.002')
me_cube_002.from_pydata([(0.5399, -0.9045, 3.725e-09), (2.721, 0.0, 0.001685), (-1.564, -0.7012, -0.7012), (-1.938, -0.4167, -0.4167), (-1.564, -0.7012, 0.7012), (-1.938, -0.4167, 0.4167), (-1.938, 0.4167, -0.4167), (-1.564, 0.7012, -0.7012), (-1.564, 0.7012, 0.7012), (-1.938, 0.4167, 0.4167), (-1.229, -1.133, 0.01992), (-1.111, -1.204, -0.06693), (-1.229, -1.133, -0.01992), (-1.111, -1.204, 0.06693), (-1.13, -1.072, -0.06693), (-1.223, -1.172, 0.01992), (-1.223, -1.172, -0.01992), (-1.13, -1.072, 0.06693), (-1.219, -1.625, -0.4691), (-1.311, -1.469, -0.3018), (-1.219, -1.625, 0.4691), (-1.311, -1.469, 0.3018), (-1.395, -0.8717, -0.3018), (-1.35, -0.6964, -0.4691), (-1.35, -0.6964, 0.4691), (-1.395, -0.8717, 0.3018), (0.5399, 0.9123, 3.725e-09), (-1.223, 1.18, 0.01992), (-1.13, 1.079, -0.06693), (-1.223, 1.18, -0.01992), (-1.13, 1.079, 0.06693), (-1.111, 1.212, -0.06693), (-1.229, 1.141, 0.01992), (-1.229, 1.141, -0.01992), (-1.111, 1.212, 0.06693), (-1.35, 0.7042, -0.4691), (-1.395, 0.8795, -0.3018), (-1.35, 0.7042, 0.4691), (-1.395, 0.8795, 0.3018), (-1.311, 1.477, -0.3018), (-1.219, 1.633, -0.4691), (-1.219, 1.633, 0.4691), (-1.311, 1.477, 0.3018), (-0.06629, 0.7012, -0.7012), (1.018, 0.5805, -0.5788), (1.018, -0.5805, -0.5788), (-0.06629, -0.7012, -0.7012), (-0.06629, -0.7012, 0.7012), (1.018, -0.5805, 0.5821), (-0.06629, 0.7012, 0.7012), (1.018, 0.5805, 0.5821), (0.1672, 0.5299, -0.5299), (0.8248, 0.4386, -0.437), (0.8248, -0.4386, -0.437), (0.1672, -0.5299, -0.5299), (0.1672, 0.5299, 0.5299), (0.8248, 0.4386, 0.4403), (0.1672, -0.5299, 0.5299), (0.8248, -0.4386, 0.4403), (-1.525, 0.2299, 0.5124), (-1.525, -0.2299, 0.5124), (0.9489, 0.1903, 0.4258), (0.9489, -0.1903, 0.4258), (-1.525, 0.2299, 0.7738), (-1.327, 0.2299, 0.9721), (-1.327, -0.2299, 0.9721), (-1.525, -0.2299, 0.7738), (0.7847, 0.1903, 0.8064), (0.9489, 0.1903, 0.6422), (0.9489, -0.1903, 0.6422), (0.7847, -0.1903, 0.8064), (-1.525, -0.4316, -0.4716), (-1.525, 0.4316, -0.4716), (0.9489, -0.3572, -0.3887), (0.9489, 0.3572, -0.3887), (-1.525, -0.4316, -0.733), (-1.327, -0.4316, -0.9314), (-1.327, 0.4316, -0.9314), (-1.525, 0.4316, -0.733), (0.7847, -0.3572, -0.7693), (0.9489, -0.3572, -0.6051), (0.9489, 0.3572, -0.6051), (0.7847, 0.3572, -0.7693), (-1.729, -0.2182, -0.2182), (-1.729, 0.2182, -0.2182), (-1.729, -0.2182, 0.2182), (-1.729, 0.2182, 0.2182), (-2.329, 0.0, 0.0), (-0.3504, 1.511, -0.4691), (-0.481, 0.582, -0.4691), (-0.481, 0.582, 0.4691), (-0.3504, 1.511, 0.4691), (-0.481, -0.5742, -0.4691), (-0.3504, -1.503, -0.4691), (-0.3504, -1.503, 0.4691), (-0.481, -0.5742, 0.4691), (1.479, 0.5805, -0.5788), (1.479, -0.5805, -0.5788), (1.479, 0.5805, 0.5821), (1.479, -0.5805, 0.5821)], [], [(97, 99, 48, 45), (98, 50, 48, 99), (46, 47, 4, 2), (21, 25, 17, 13), (6, 3, 83, 84), (7, 2, 3, 6), (2, 4, 5, 3), (4, 8, 9, 5), (8, 7, 6, 9), (7, 8, 49, 43), (25, 22, 14, 17), (16, 15, 10, 12), (11, 13, 15, 16), (19, 21, 13, 11), (93, 94, 20, 18), (95, 24, 20, 94), (92, 95, 0), (22, 19, 11, 14), (23, 18, 19, 22), (18, 20, 21, 19), (20, 24, 25, 21), (24, 23, 22, 25), (92, 0, 93), (17, 14, 12, 10), (13, 17, 10, 15), (14, 11, 16, 12), (38, 42, 34, 30), (42, 39, 31, 34), (33, 32, 27, 29), (28, 30, 32, 33), (36, 38, 30, 28), (89, 90, 37, 35), (91, 41, 37, 90), (88, 91, 26), (39, 36, 28, 31), (40, 35, 36, 39), (35, 37, 38, 36), (37, 41, 42, 38), (41, 40, 39, 42), (88, 26, 89), (34, 31, 29, 27), (30, 34, 27, 32), (31, 28, 33, 29), (96, 98, 1), (7, 43, 46, 2), (49, 8, 4, 47), (51, 54, 46, 43), (55, 51, 43, 49), (56, 58, 48, 50), (58, 53, 45, 48), (96, 1, 97), (47, 46, 54, 57), (57, 54, 53, 58), (49, 47, 57, 55), (55, 57, 58, 56), (50, 44, 52, 56), (56, 52, 51, 55), (44, 45, 53, 52), (52, 53, 54, 51), (67, 68, 61, 59, 63, 64), (69, 62, 61, 68), (65, 66, 60, 62, 69, 70), (63, 59, 60, 66), (62, 60, 59, 61), (65, 64, 63, 66), (67, 70, 69, 68), (65, 70, 67, 64), (79, 80, 73, 71, 75, 76), (81, 74, 73, 80), (77, 78, 72, 74, 81, 82), (75, 71, 72, 78), (74, 72, 71, 73), (77, 76, 75, 78), (79, 82, 81, 80), (77, 82, 79, 76), (85, 86, 87), (3, 5, 85, 83), (9, 6, 84, 86), (5, 9, 86, 85), (84, 83, 87), (86, 84, 87), (83, 85, 87), (40, 88, 89, 35), (40, 41, 91, 88), (26, 91, 90), (26, 90, 89), (23, 92, 93, 18), (23, 24, 95, 92), (0, 95, 94), (0, 94, 93), (44, 96, 97, 45), (44, 50, 98, 96), (1, 98, 99), (1, 99, 97)])
_uv = me_cube_002.uv_layers.new(name='UVMap')
_uv.uv.foreach_set('vector', [0.3254, 0.3316, 0.3254, 0.1881, 0.3824, 0.1881, 0.3824, 0.3316, 0.5951, 0.1584, 0.5381, 0.1584, 0.5381, 0.01493, 0.5951, 0.01493, 0.5161, 0.3467, 0.5161, 0.1734, 0.7011, 0.1734, 0.7011, 0.3467, 0.01929, 0.9047, 0.09317, 0.9047, 0.06846, 0.9337, 0.05208, 0.9337, 0.1148, 0.987, 0.1148, 0.884, 0.14, 0.9086, 0.14, 0.9625, 1.473e-08, 0.5317, 0.1734, 0.5317, 0.1382, 0.577, 0.03517, 0.577, 0.7011, 0.3467, 0.7011, 0.1734, 0.7481, 0.2085, 0.7481, 0.3115, 0.2187, 1.254e-08, 0.2187, 0.1734, 0.1734, 0.1382, 0.1734, 0.03517, 0.7011, 0.5201, 0.7011, 0.3467, 0.7481, 0.3819, 0.7481, 0.4849, 0.7011, 0.3467, 0.7011, 0.5201, 0.5161, 0.5201, 0.5161, 0.3467, 0.3331, 0.884, 0.3331, 0.9586, 0.2999, 0.9296, 0.2999, 0.9131, 0.9612, 0.8805, 0.9563, 0.8805, 0.9563, 0.8756, 0.9612, 0.8756, 0.8736, 0.8772, 0.8571, 0.8772, 0.8629, 0.8633, 0.8678, 0.8633, 0.01929, 0.9793, 0.01929, 0.9047, 0.05208, 0.9337, 0.05208, 0.9503, 0.8589, 0.6958, 0.8589, 0.5799, 0.966, 0.5799, 0.966, 0.6958, 0.8588, 0.4639, 0.7504, 0.4639, 0.7504, 0.3479, 0.8588, 0.3479, 0.6167, 0.6847, 0.7327, 0.6847, 0.6747, 0.8101, 0.09317, 0.9793, 0.01929, 0.9793, 0.05208, 0.9503, 0.06846, 0.9503, 0.1148, 1.0, 0.0, 1.0, 0.01929, 0.9793, 0.09317, 0.9793, 0.0, 1.0, 0.0, 0.884, 0.01929, 0.9047, 0.01929, 0.9793, 0.0, 0.884, 0.1148, 0.884, 0.09317, 0.9047, 0.01929, 0.9047, 0.1148, 0.884, 0.1148, 1.0, 0.09317, 0.9793, 0.09317, 0.9047, 0.8711, 0.2319, 0.7504, 0.1737, 0.8711, 0.116, 0.9563, 0.8633, 0.9729, 0.8633, 0.9671, 0.8756, 0.9621, 0.8756, 0.9232, 0.8763, 0.9067, 0.8763, 0.9125, 0.8633, 0.9174, 0.8633, 0.9563, 0.8763, 0.9398, 0.8763, 0.9456, 0.8633, 0.9505, 0.8633, 0.771, 0.789, 0.771, 0.7151, 0.8001, 0.7479, 0.8001, 0.7643, 0.771, 0.7151, 0.8457, 0.7151, 0.8166, 0.7479, 0.8001, 0.7479, 0.9662, 0.8805, 0.9612, 0.8805, 0.9612, 0.8756, 0.9662, 0.8756, 0.5578, 0.9006, 0.5578, 0.884, 0.5702, 0.8898, 0.5702, 0.8948, 0.3331, 0.9586, 0.3331, 0.884, 0.3664, 0.9131, 0.3664, 0.9296, 0.6167, 0.6847, 0.5007, 0.6847, 0.5007, 0.577, 0.6167, 0.577, 0.8588, 0.3479, 0.7504, 0.3479, 0.7504, 0.2319, 0.8588, 0.2319, 0.8589, 0.4639, 0.8589, 0.5799, 0.7504, 0.5219, 0.8457, 0.7151, 0.8457, 0.789, 0.8166, 0.7643, 0.8166, 0.7479, 0.8663, 0.6958, 0.8663, 0.8107, 0.8457, 0.789, 0.8457, 0.7151, 0.8663, 0.8107, 0.7504, 0.8107, 0.771, 0.789, 0.8457, 0.789, 0.7504, 0.8107, 0.7504, 0.6958, 0.771, 0.7151, 0.771, 0.789, 0.7504, 0.6958, 0.8663, 0.6958, 0.8457, 0.7151, 0.771, 0.7151, 0.8711, 0.116, 0.7504, 0.0582, 0.8711, 3.557e-09, 0.8736, 0.8633, 0.8901, 0.8633, 0.8843, 0.8772, 0.8794, 0.8772, 0.8901, 0.8633, 0.9067, 0.8633, 0.9009, 0.8763, 0.896, 0.8763, 0.9232, 0.8633, 0.9398, 0.8633, 0.9339, 0.8763, 0.929, 0.8763, 0.3254, 0.3619, 0.3254, 0.5053, 0.1734, 0.4336, 1.473e-08, 0.5317, 0.0, 0.3467, 0.1734, 0.3467, 0.1734, 0.5317, 0.4037, 0.1734, 0.2187, 0.1734, 0.2187, 1.254e-08, 0.4037, 4.456e-09, 0.02118, 0.3173, 0.1522, 0.3173, 0.1734, 0.3467, 0.0, 0.3467, 0.4877, 0.4989, 0.4877, 0.3679, 0.5161, 0.3467, 0.5161, 0.5201, 0.5147, 0.1409, 0.5147, 0.03246, 0.5381, 0.01493, 0.5381, 0.1584, 0.4066, 0.2056, 0.4066, 0.314, 0.3824, 0.3316, 0.3824, 0.1881, 0.01493, 0.1553, 0.08668, 0.0, 0.1584, 0.1553, 0.5161, 0.1734, 0.5161, 0.3467, 0.4877, 0.3255, 0.4877, 0.1945, 0.4877, 0.1945, 0.4877, 0.3255, 0.4066, 0.314, 0.4066, 0.2056, 0.4037, 0.1734, 0.4037, 4.456e-09, 0.4331, 0.02118, 0.4331, 0.1522, 0.4331, 0.1522, 0.4331, 0.02118, 0.5147, 0.03246, 0.5147, 0.1409, 0.3824, 0.5053, 0.3824, 0.3619, 0.4066, 0.3794, 0.4066, 0.4878, 0.4066, 0.4878, 0.4066, 0.3794, 0.4877, 0.3679, 0.4877, 0.4989, 0.01493, 0.2123, 0.1584, 0.2123, 0.1409, 0.2357, 0.03246, 0.2357, 0.03246, 0.2357, 0.1409, 0.2357, 0.1522, 0.3173, 0.02118, 0.3173, 0.153, 0.8621, 0.1334, 0.8831, 0.1067, 0.884, 0.1067, 0.5782, 0.139, 0.577, 0.1643, 0.6007, 0.5311, 0.884, 0.5578, 0.884, 0.5578, 0.9311, 0.5311, 0.9311, 0.1643, 0.6007, 0.1897, 0.577, 0.222, 0.5782, 0.222, 0.884, 0.1953, 0.8831, 0.1757, 0.8621, 0.4988, 0.884, 0.5311, 0.884, 0.5311, 0.9409, 0.4988, 0.9409, 0.1734, 0.525, 0.4788, 0.5201, 0.4788, 0.5769, 0.1734, 0.572, 0.4743, 0.9409, 0.4743, 0.884, 0.4988, 0.884, 0.4988, 0.9409, 0.4488, 0.8385, 0.4958, 0.8385, 0.4958, 0.8593, 0.4488, 0.8593, 0.5007, 0.577, 0.4958, 0.8385, 0.4488, 0.8385, 0.4439, 0.577, 0.2333, 0.5989, 0.2529, 0.5779, 0.2796, 0.577, 0.2796, 0.8828, 0.2473, 0.8839, 0.222, 0.8602, 0.192, 0.9723, 0.1652, 0.9723, 0.1652, 0.884, 0.192, 0.884, 0.3372, 0.8602, 0.3119, 0.8839, 0.2796, 0.8828, 0.2796, 0.577, 0.3063, 0.5779, 0.3259, 0.5989, 0.8571, 0.8352, 0.8571, 0.8675, 0.7504, 0.8675, 0.7504, 0.8352, 0.009189, 0.8825, 0.0, 0.577, 0.1067, 0.577, 0.0975, 0.8825, 0.7504, 0.8107, 0.8571, 0.8107, 0.8571, 0.8352, 0.7504, 0.8352, 0.4347, 0.5978, 0.3464, 0.5978, 0.3464, 0.577, 0.4347, 0.577, 0.3372, 0.8593, 0.3464, 0.5978, 0.4347, 0.5978, 0.4439, 0.8593, 0.4203, 0.9575, 0.3664, 0.9575, 0.3934, 0.884, 0.9601, 0.837, 0.8571, 0.837, 0.8816, 0.8107, 0.9355, 0.8107, 0.8571, 0.837, 0.9601, 0.837, 0.9355, 0.8633, 0.8816, 0.8633, 0.1652, 0.884, 0.1652, 0.987, 0.14, 0.9625, 0.14, 0.9086, 0.4203, 0.884, 0.4743, 0.884, 0.4473, 0.9575, 0.2459, 0.9587, 0.192, 0.9587, 0.2189, 0.884, 0.2999, 0.9587, 0.2459, 0.9587, 0.2729, 0.884, 0.9795, 0.116, 0.8711, 0.116, 0.8711, 3.557e-09, 0.9795, -7.241e-10, 0.966, 0.4639, 0.966, 0.5799, 0.8589, 0.5799, 0.8589, 0.4639, 0.9795, 0.2901, 0.8588, 0.3479, 0.8588, 0.2319, 0.5587, 0.8101, 0.5007, 0.6847, 0.6167, 0.6847, 0.9795, 0.2319, 0.8711, 0.2319, 0.8711, 0.116, 0.9795, 0.116, 0.6167, 0.577, 0.7327, 0.577, 0.7327, 0.6847, 0.6167, 0.6847, 0.9795, 0.4057, 0.8588, 0.4639, 0.8588, 0.3479, 0.7504, 0.6378, 0.8589, 0.5799, 0.8589, 0.6958, 0.01493, 0.2123, 0.01493, 0.1553, 0.1584, 0.1553, 0.1584, 0.2123, 0.3824, 0.3619, 0.3824, 0.5053, 0.3254, 0.5053, 0.3254, 0.3619, 0.7504, 0.08668, 0.5951, 0.1584, 0.5951, 0.01493, 0.1734, 0.2598, 0.3254, 0.1881, 0.3254, 0.3316])
me_cube_002.update()
me_cube_003 = bpy.data.meshes.new('Cube.003')
me_cube_003.from_pydata([(-2.614, 2.614, 0.09848), (-2.614, 2.614, -0.4875), (-2.033, 2.614, -1.276), (-1.013, 1.539, -2.614), (-1.826, 0.6457, 2.614), (-2.614, 1.43, 1.106), (-2.614, -0.5452, -0.3573), (-1.535, -0.3923, 2.614), (-0.9317, -1.143, -2.614), (-2.366, -1.814, -0.641), (-1.765, -2.509, 0.4373), (2.614, -1.99, 1.318), (-1.452, -2.566, 0.4043), (2.614, 1.225, -1.202), (1.344, 0.8128, -2.614), (1.056, -1.612, -2.614), (1.697, -2.184, -1.794), (2.614, -2.035, -0.7542), (2.614, 0.6912, 1.19), (1.063, -0.5968, 2.614), (2.614, -1.834, 1.477), (0.658, 2.614, 0.1813), (-1.185, 2.614, 1.624), (-0.9057, 1.8, 2.614), (2.614, 1.815, -0.1641), (2.614, 1.167, 0.7986), (2.475, 0.9166, 1.279), (0.8609, 0.8683, 2.614)], [], [(16, 12, 10, 9, 8, 15), (6, 5, 0, 1), (22, 0, 5, 4, 23), (27, 23, 4, 7, 19), (5, 6, 9, 10, 7, 4), (1, 2, 3, 8, 9, 6), (17, 16, 15, 14, 13), (20, 19, 7, 10, 12, 11), (26, 27, 19, 20, 18), (12, 16, 17, 11), (3, 14, 15, 8), (22, 23, 27, 26, 25, 24, 21), (18, 25, 26), (13, 24, 25, 18, 20, 11, 17), (2, 21, 24, 13, 14, 3), (1, 0, 22, 21, 2)])
_uv = me_cube_003.uv_layers.new(name='UVMap')
_uv.uv.foreach_set('vector', [0.3859, 0.7561, 0.63, 0.5913, 0.6531, 0.5889, 0.6904, 0.6703, 0.5732, 0.8186, 0.4278, 0.8181, 0.8449, 0.2413, 0.7432, 0.08372, 0.8234, -1.106e-08, 0.8674, 0.003355, 0.6892, 0.004143, 0.8234, -1.106e-08, 0.7432, 0.08372, 0.6161, 0.1414, 0.6079, 0.06249, 0.2048, 0.1214, 0.167, 0.001401, 0.2529, -1.1e-08, 0.316, 0.05269, 0.2965, 0.1858, 0.7432, 0.08372, 0.8449, 0.2413, 0.8576, 0.3411, 0.7657, 0.3928, 0.6079, 0.2225, 0.6161, 0.1414, 0.8674, 0.003355, 0.9183, 0.01311, 1.0, 0.1112, 0.9881, 0.3146, 0.8576, 0.3411, 0.8449, 0.2413, 0.267, 0.4688, 0.2762, 0.5748, 0.2308, 0.6532, 0.04535, 0.6351, 0.01671, 0.4896, 0.316, 0.5053, 0.4216, 0.4174, 0.616, 0.4189, 0.6531, 0.5889, 0.63, 0.5913, 0.3175, 0.5177, 0.1292, 0.2588, 0.2048, 0.1214, 0.2965, 0.1858, 0.3122, 0.3589, 0.1385, 0.278, 0.63, 0.5913, 0.3859, 0.7561, 0.316, 0.6759, 0.3175, 0.5177, -1.496e-08, 0.7519, 0.04535, 0.6351, 0.2308, 0.6532, 0.2034, 0.7519, 0.07951, 0.003008, 0.167, 0.001401, 0.2048, 0.1214, 0.1292, 0.2588, 0.09264, 0.2782, 0.01332, 0.2982, -2.473e-08, 0.1582, 0.1385, 0.278, 0.09264, 0.2782, 0.1292, 0.2588, 0.01079, 0.3679, 0.01332, 0.2982, 0.09264, 0.2782, 0.1385, 0.278, 0.3122, 0.3589, 0.316, 0.372, 0.2381, 0.4688, 0.3844, 0.08197, 0.5742, 0.2181, 0.6079, 0.3748, 0.5308, 0.4174, 0.3875, 0.3829, 0.316, 0.2112, 0.4174, 0.01823, 0.4567, 3.125e-08, 0.6079, 0.04893, 0.5742, 0.2181, 0.3844, 0.08197])
me_cube_003.update()

# ---- objects
ob_crate = bpy.data.objects.new('Crate', me_cube_001)
ob_placeholdership = bpy.data.objects.new('PlaceholderShip', me_cube)
ob_placeholderenemy = bpy.data.objects.new('PlaceholderEnemy', me_cube_002)
ob_asteroid1 = bpy.data.objects.new('Asteroid1', me_cube_003)

# ---- transforms, parenting, visibility, modifiers, constraints
ob_crate.location = (0.0, 0.0, 0.0)
ob_crate.lineart.crease_threshold = 0.0
ob_placeholdership.location = (0.0, 0.0, 0.0)
ob_placeholderenemy.location = (0.0, 0.0, 0.0)
ob_asteroid1.location = (0.0, 0.0, 0.0)

# ---- collection membership
col_scalecheckers.objects.link(ob_crate)
col_scalecheckers.objects.link(ob_placeholdership)
col_scalecheckers.objects.link(ob_placeholderenemy)
col_scalecheckers.objects.link(ob_asteroid1)

# ---- scene / render settings (as saved in the file)
scene.frame_start = 1; scene.frame_end = 250; scene.frame_set(0)
scene.render.engine = 'BLENDER_EEVEE_NEXT'
scene.cycles.use_denoising = False
scene.cycles.sampling_pattern = 'TABULATED_SOBOL'
scene.view_settings.view_transform = 'Filmic'
bpy.context.view_layer.update()

# ---- added for rendering (the .blend has no active camera and no usable light): camera, sun
cam_auto = bpy.data.cameras.new('AutoCamera')
cam_auto.lens = 50.0
cam_auto.sensor_width = 36.0
cam_auto.clip_end = 1000.0
ob_auto_camera = bpy.data.objects.new('AutoCamera', cam_auto)
scene.collection.objects.link(ob_auto_camera)
ob_auto_camera.location = (8.4635, -10.068, 6.728)
ob_auto_camera.rotation_euler = (1.09748, -7.21219e-08, 0.694738)
scene.camera = ob_auto_camera
light_auto_sun = bpy.data.lights.new('AutoSun', 'SUN')
light_auto_sun.energy = 3.0
light_auto_sun.angle = 0.0523599
ob_auto_sun = bpy.data.objects.new('AutoSun', light_auto_sun)
scene.collection.objects.link(ob_auto_sun)
ob_auto_sun.rotation_euler = (0.872665, 0.174533, 0.523599)
bpy.context.view_layer.update()
